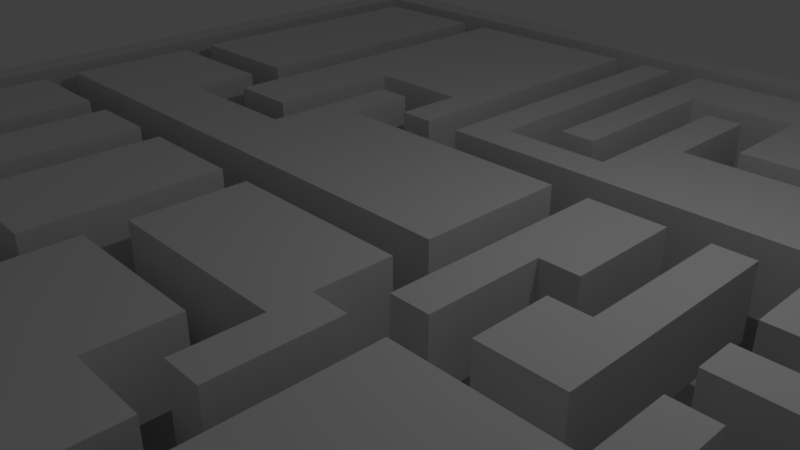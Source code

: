 # Source: maze_proto.blend  (saved by Blender 2.79.0; exported with 4.5.12 LTS)
import bpy
from mathutils import Matrix  # noqa: F401  (used for matrix-valued properties, if any)

bpy.ops.wm.read_factory_settings(use_empty=True)
scene = bpy.context.scene
scene.name = 'Scene'

# ---- collections
col_collection_1 = bpy.data.collections.new('Collection 1'); scene.collection.children.link(col_collection_1)

# ---- world
world_world = bpy.data.worlds.new('World'); scene.world = world_world
world_world.color = (0.05088, 0.05088, 0.05088)
world_world.use_sun_shadow = False
world_world.sun_shadow_jitter_overblur = 0.0
world_world.cycles.sampling_method = 'MANUAL'

# ---- cameras
cam_camera = bpy.data.cameras.new('Camera')
cam_camera.clip_end = 100.0
cam_camera.lens = 35.0
cam_camera.sensor_width = 32.0
cam_camera.sensor_height = 18.0
cam_camera.ortho_scale = 7.314
cam_camera.dof.focus_distance = 0.0

# ---- lights
light_lamp = bpy.data.lights.new('Lamp', 'POINT')
light_lamp.transmission_factor = 0.0
light_lamp.cutoff_distance = 30.0
light_lamp.energy = 100.0
light_lamp.shadow_buffer_clip_start = 1.001
light_lamp.shadow_soft_size = 0.1
light_lamp.shadow_maximum_resolution = 0.006
light_lamp.use_absolute_resolution = True

# ---- meshes
me_cube_001 = bpy.data.meshes.new('Cube.001')
me_cube_001.from_pydata([(-1.0, -1.0, -1.0), (-1.0, -1.0, 1.0), (-1.0, 1.0, -1.0), (-1.0, 1.0, 1.0), (1.0, -1.0, -1.0), (1.0, -1.0, 1.0), (1.0, 1.0, -1.0), (1.0, 1.0, 1.0), (-1.0, -0.9333, 1.0), (-1.0, -0.8667, 1.0), (-1.0, -0.8, 1.0), (-1.0, -0.7333, 1.0), (-1.0, -0.6667, 1.0), (-1.0, -0.6, 1.0), (-1.0, -0.5333, 1.0), (-1.0, -0.4667, 1.0), (-1.0, -0.4, 1.0), (-1.0, -0.3333, 1.0), (-1.0, -0.2667, 1.0), (-1.0, -0.2, 1.0), (-1.0, -0.1333, 1.0), (-1.0, -0.06667, 1.0), (-1.0, -4.47e-08, 1.0), (-1.0, 0.06667, 1.0), (-1.0, 0.1333, 1.0), (-1.0, 0.2, 1.0), (-1.0, 0.2667, 1.0), (-1.0, 0.3333, 1.0), (-1.0, 0.4, 1.0), (-1.0, 0.4667, 1.0), (-1.0, 0.5333, 1.0), (-1.0, 0.6, 1.0), (-1.0, 0.6667, 1.0), (-1.0, 0.7333, 1.0), (-1.0, 0.8, 1.0), (-1.0, 0.8667, 1.0), (-1.0, 0.9333, 1.0), (-0.9333, 1.0, 1.0), (-0.8667, 1.0, 1.0), (-0.8, 1.0, 1.0), (-0.7333, 1.0, 1.0), (-0.6667, 1.0, 1.0), (-0.6, 1.0, 1.0), (-0.5333, 1.0, 1.0), (-0.4667, 1.0, 1.0), (-0.4, 1.0, 1.0), (-0.3333, 1.0, 1.0), (-0.2667, 1.0, 1.0), (-0.2, 1.0, 1.0), (-0.1333, 1.0, 1.0), (-0.06667, 1.0, 1.0), (-4.47e-08, 1.0, 1.0), (0.06667, 1.0, 1.0), (0.1333, 1.0, 1.0), (0.2, 1.0, 1.0), (0.2667, 1.0, 1.0), (0.3333, 1.0, 1.0), (0.4, 1.0, 1.0), (0.4667, 1.0, 1.0), (0.5333, 1.0, 1.0), (0.6, 1.0, 1.0), (0.6667, 1.0, 1.0), (0.7333, 1.0, 1.0), (0.8, 1.0, 1.0), (0.8667, 1.0, 1.0), (0.9333, 1.0, 1.0), (1.0, 0.9333, 1.0), (1.0, 0.8667, 1.0), (1.0, 0.8, 1.0), (1.0, 0.7333, 1.0), (1.0, 0.6667, 1.0), (1.0, 0.6, 1.0), (1.0, 0.5333, 1.0), (1.0, 0.4667, 1.0), (1.0, 0.4, 1.0), (1.0, 0.3333, 1.0), (1.0, 0.2667, 1.0), (1.0, 0.2, 1.0), (1.0, 0.1333, 1.0), (1.0, 0.06667, 1.0), (1.0, 4.47e-08, 1.0), (1.0, -0.06667, 1.0), (1.0, -0.1333, 1.0), (1.0, -0.2, 1.0), (1.0, -0.2667, 1.0), (1.0, -0.3333, 1.0), (1.0, -0.4, 1.0), (1.0, -0.4667, 1.0), (1.0, -0.5333, 1.0), (1.0, -0.6, 1.0), (1.0, -0.6667, 1.0), (1.0, -0.7333, 1.0), (1.0, -0.8, 1.0), (1.0, -0.8667, 1.0), (1.0, -0.9333, 1.0), (0.9333, -1.0, 1.0), (0.8667, -1.0, 1.0), (0.8, -1.0, 1.0), (0.7333, -1.0, 1.0), (0.6667, -1.0, 1.0), (0.6, -1.0, 1.0), (0.5333, -1.0, 1.0), (0.4667, -1.0, 1.0), (0.4, -1.0, 1.0), (0.3333, -1.0, 1.0), (0.2667, -1.0, 1.0), (0.2, -1.0, 1.0), (0.1333, -1.0, 1.0), (0.06667, -1.0, 1.0), (4.47e-08, -1.0, 1.0), (-0.06667, -1.0, 1.0), (-0.1333, -1.0, 1.0), (-0.2, -1.0, 1.0), (-0.2667, -1.0, 1.0), (-0.3333, -1.0, 1.0), (-0.4, -1.0, 1.0), (-0.4667, -1.0, 1.0), (-0.5333, -1.0, 1.0), (-0.6, -1.0, 1.0), (-0.6667, -1.0, 1.0), (-0.7333, -1.0, 1.0), (-0.8, -1.0, 1.0), (-0.8667, -1.0, 1.0), (-0.9333, -1.0, 1.0), (0.9333, 0.9333, 1.0), (0.9333, 0.8667, 1.0), (0.9333, 0.8, 1.0), (0.9333, 0.7333, 1.0), (0.9333, 0.6667, 1.0), (0.9333, 0.6, 1.0), (0.9333, 0.5333, 1.0), (0.9333, 0.4667, 1.0), (0.9333, 0.4, 1.0), (0.9333, 0.3333, 1.0), (0.9333, 0.2667, 1.0), (0.9333, 0.2, 1.0), (0.9333, 0.1333, 1.0), (0.9333, 0.06667, 1.0), (0.9333, 4.47e-08, 1.0), (0.9333, -0.06667, 1.0), (0.9333, -0.1333, 1.0), (0.9333, -0.2, 1.0), (0.9333, -0.2667, 1.0), (0.9333, -0.3333, 1.0), (0.9333, -0.4, 1.0), (0.9333, -0.4667, 1.0), (0.9333, -0.5333, 1.0), (0.9333, -0.6, 1.0), (0.9333, -0.6667, 1.0), (0.9333, -0.7333, 1.0), (0.9333, -0.8, 1.0), (0.9333, -0.8667, 1.0), (0.9333, -0.9333, 1.0), (0.8667, 0.9333, 1.0), (0.8667, 0.8667, 1.0), (0.8667, 0.8, 1.0), (0.8667, 0.7333, 1.0), (0.8667, 0.6667, 1.0), (0.8667, 0.6, 1.0), (0.8667, 0.5333, 1.0), (0.8667, 0.4667, 1.0), (0.8667, 0.4, 1.0), (0.8667, 0.3333, 1.0), (0.8667, 0.2667, 1.0), (0.8667, 0.2, 1.0), (0.8667, 0.1333, 1.0), (0.8667, 0.06667, 1.0), (0.8667, 4.47e-08, 1.0), (0.8667, -0.06667, 1.0), (0.8667, -0.1333, 1.0), (0.8667, -0.2, 1.0), (0.8667, -0.2667, 1.0), (0.8667, -0.3333, 1.0), (0.8667, -0.4, 1.0), (0.8667, -0.4667, 1.0), (0.8667, -0.5333, 1.0), (0.8667, -0.6, 1.0), (0.8667, -0.6667, 1.0), (0.8667, -0.7333, 1.0), (0.8667, -0.8, 1.0), (0.8667, -0.8667, 1.0), (0.8667, -0.9333, 1.0), (0.8, 0.9333, 1.0), (0.8, 0.8667, 1.0), (0.8, 0.8, 1.0), (0.8, 0.7333, 1.0), (0.8, 0.6667, 1.0), (0.8, 0.6, 1.0), (0.8, 0.5333, 1.0), (0.8, 0.4667, 1.0), (0.8, 0.4, 1.0), (0.8, 0.3333, 1.0), (0.8, 0.2667, 1.0), (0.8, 0.2, 1.0), (0.8, 0.1333, 1.0), (0.8, 0.06667, 1.0), (0.8, 4.47e-08, 1.0), (0.8, -0.06667, 1.0), (0.8, -0.1333, 1.0), (0.8, -0.2, 1.0), (0.8, -0.2667, 1.0), (0.8, -0.3333, 1.0), (0.8, -0.4, 1.0), (0.8, -0.4667, 1.0), (0.8, -0.5333, 1.0), (0.8, -0.6, 1.0), (0.8, -0.6667, 1.0), (0.8, -0.7333, 1.0), (0.8, -0.8, 1.0), (0.8, -0.8667, 1.0), (0.8, -0.9333, 1.0), (0.7333, 0.9333, 1.0), (0.7333, 0.8667, 1.0), (0.7333, 0.8, 1.0), (0.7333, 0.7333, 1.0), (0.7333, 0.6667, 1.0), (0.7333, 0.6, 1.0), (0.7333, 0.5333, 1.0), (0.7333, 0.4667, 1.0), (0.7333, 0.4, 1.0), (0.7333, 0.3333, 1.0), (0.7333, 0.2667, 1.0), (0.7333, 0.2, 1.0), (0.7333, 0.1333, 1.0), (0.7333, 0.06667, 1.0), (0.7333, 4.47e-08, 1.0), (0.7333, -0.06667, 1.0), (0.7333, -0.1333, 1.0), (0.7333, -0.2, 1.0), (0.7333, -0.2667, 1.0), (0.7333, -0.3333, 1.0), (0.7333, -0.4, 1.0), (0.7333, -0.4667, 1.0), (0.7333, -0.5333, 1.0), (0.7333, -0.6, 1.0), (0.7333, -0.6667, 1.0), (0.7333, -0.7333, 1.0), (0.7333, -0.8, 1.0), (0.7333, -0.8667, 1.0), (0.7333, -0.9333, 1.0), (0.6667, 0.9333, 1.0), (0.6667, 0.8667, 1.0), (0.6667, 0.8, 1.0), (0.6667, 0.7333, 1.0), (0.6667, 0.6667, 1.0), (0.6667, 0.6, 1.0), (0.6667, 0.5333, 1.0), (0.6667, 0.4667, 1.0), (0.6667, 0.4, 1.0), (0.6667, 0.3333, 1.0), (0.6667, 0.2667, 1.0), (0.6667, 0.2, 1.0), (0.6667, 0.1333, 1.0), (0.6667, 0.06667, 1.0), (0.6667, 4.47e-08, 1.0), (0.6667, -0.06667, 1.0), (0.6667, -0.1333, 1.0), (0.6667, -0.2, 1.0), (0.6667, -0.2667, 1.0), (0.6667, -0.3333, 1.0), (0.6667, -0.4, 1.0), (0.6667, -0.4667, 1.0), (0.6667, -0.5333, 1.0), (0.6667, -0.6, 1.0), (0.6667, -0.6667, 1.0), (0.6667, -0.7333, 1.0), (0.6667, -0.8, 1.0), (0.6667, -0.8667, 1.0), (0.6667, -0.9333, 1.0), (0.6, 0.9333, 1.0), (0.6, 0.8667, 1.0), (0.6, 0.8, 1.0), (0.6, 0.7333, 1.0), (0.6, 0.6667, 1.0), (0.6, 0.6, 1.0), (0.6, 0.5333, 1.0), (0.6, 0.4667, 1.0), (0.6, 0.4, 1.0), (0.6, 0.3333, 1.0), (0.6, 0.2667, 1.0), (0.6, 0.2, 1.0), (0.6, 0.1333, 1.0), (0.6, 0.06667, 1.0), (0.6, 4.47e-08, 1.0), (0.6, -0.06667, 1.0), (0.6, -0.1333, 1.0), (0.6, -0.2, 1.0), (0.6, -0.2667, 1.0), (0.6, -0.3333, 1.0), (0.6, -0.4, 1.0), (0.6, -0.4667, 1.0), (0.6, -0.5333, 1.0), (0.6, -0.6, 1.0), (0.6, -0.6667, 1.0), (0.6, -0.7333, 1.0), (0.6, -0.8, 1.0), (0.6, -0.8667, 1.0), (0.6, -0.9333, 1.0), (0.5333, 0.9333, 1.0), (0.5333, 0.8667, 1.0), (0.5333, 0.8, 1.0), (0.5333, 0.7333, 1.0), (0.5333, 0.6667, 1.0), (0.5333, 0.6, 1.0), (0.5333, 0.5333, 1.0), (0.5333, 0.4667, 1.0), (0.5333, 0.4, 1.0), (0.5333, 0.3333, 1.0), (0.5333, 0.2667, 1.0), (0.5333, 0.2, 1.0), (0.5333, 0.1333, 1.0), (0.5333, 0.06667, 1.0), (0.5333, 4.47e-08, 1.0), (0.5333, -0.06667, 1.0), (0.5333, -0.1333, 1.0), (0.5333, -0.2, 1.0), (0.5333, -0.2667, 1.0), (0.5333, -0.3333, 1.0), (0.5333, -0.4, 1.0), (0.5333, -0.4667, 1.0), (0.5333, -0.5333, 1.0), (0.5333, -0.6, 1.0), (0.5333, -0.6667, 1.0), (0.5333, -0.7333, 1.0), (0.5333, -0.8, 1.0), (0.5333, -0.8667, 1.0), (0.5333, -0.9333, 1.0), (0.4667, 0.9333, 1.0), (0.4667, 0.8667, 1.0), (0.4667, 0.8, 1.0), (0.4667, 0.7333, 1.0), (0.4667, 0.6667, 1.0), (0.4667, 0.6, 1.0), (0.4667, 0.5333, 1.0), (0.4667, 0.4667, 1.0), (0.4667, 0.4, 1.0), (0.4667, 0.3333, 1.0), (0.4667, 0.2667, 1.0), (0.4667, 0.2, 1.0), (0.4667, 0.1333, 1.0), (0.4667, 0.06667, 1.0), (0.4667, 4.47e-08, 1.0), (0.4667, -0.06667, 1.0), (0.4667, -0.1333, 1.0), (0.4667, -0.2, 1.0), (0.4667, -0.2667, 1.0), (0.4667, -0.3333, 1.0), (0.4667, -0.4, 1.0), (0.4667, -0.4667, 1.0), (0.4667, -0.5333, 1.0), (0.4667, -0.6, 1.0), (0.4667, -0.6667, 1.0), (0.4667, -0.7333, 1.0), (0.4667, -0.8, 1.0), (0.4667, -0.8667, 1.0), (0.4667, -0.9333, 1.0), (0.4, 0.9333, 1.0), (0.4, 0.8667, 1.0), (0.4, 0.8, 1.0), (0.4, 0.7333, 1.0), (0.4, 0.6667, 1.0), (0.4, 0.6, 1.0), (0.4, 0.5333, 1.0), (0.4, 0.4667, 1.0), (0.4, 0.4, 1.0), (0.4, 0.3333, 1.0), (0.4, 0.2667, 1.0), (0.4, 0.2, 1.0), (0.4, 0.1333, 1.0), (0.4, 0.06667, 1.0), (0.4, 4.47e-08, 1.0), (0.4, -0.06667, 1.0), (0.4, -0.1333, 1.0), (0.4, -0.2, 1.0), (0.4, -0.2667, 1.0), (0.4, -0.3333, 1.0), (0.4, -0.4, 1.0), (0.4, -0.4667, 1.0), (0.4, -0.5333, 1.0), (0.4, -0.6, 1.0), (0.4, -0.6667, 1.0), (0.4, -0.7333, 1.0), (0.4, -0.8, 1.0), (0.4, -0.8667, 1.0), (0.4, -0.9333, 1.0), (0.3333, 0.9333, 1.0), (0.3333, 0.8667, 1.0), (0.3333, 0.8, 1.0), (0.3333, 0.7333, 1.0), (0.3333, 0.6667, 1.0), (0.3333, 0.6, 1.0), (0.3333, 0.5333, 1.0), (0.3333, 0.4667, 1.0), (0.3333, 0.4, 1.0), (0.3333, 0.3333, 1.0), (0.3333, 0.2667, 1.0), (0.3333, 0.2, 1.0), (0.3333, 0.1333, 1.0), (0.3333, 0.06667, 1.0), (0.3333, 4.47e-08, 1.0), (0.3333, -0.06667, 1.0), (0.3333, -0.1333, 1.0), (0.3333, -0.2, 1.0), (0.3333, -0.2667, 1.0), (0.3333, -0.3333, 1.0), (0.3333, -0.4, 1.0), (0.3333, -0.4667, 1.0), (0.3333, -0.5333, 1.0), (0.3333, -0.6, 1.0), (0.3333, -0.6667, 1.0), (0.3333, -0.7333, 1.0), (0.3333, -0.8, 1.0), (0.3333, -0.8667, 1.0), (0.3333, -0.9333, 1.0), (0.2667, 0.9333, 1.0), (0.2667, 0.8667, 1.0), (0.2667, 0.8, 1.0), (0.2667, 0.7333, 1.0), (0.2667, 0.6667, 1.0), (0.2667, 0.6, 1.0), (0.2667, 0.5333, 1.0), (0.2667, 0.4667, 1.0), (0.2667, 0.4, 1.0), (0.2667, 0.3333, 1.0), (0.2667, 0.2667, 1.0), (0.2667, 0.2, 1.0), (0.2667, 0.1333, 1.0), (0.2667, 0.06667, 1.0), (0.2667, 4.47e-08, 1.0), (0.2667, -0.06667, 1.0), (0.2667, -0.1333, 1.0), (0.2667, -0.2, 1.0), (0.2667, -0.2667, 1.0), (0.2667, -0.3333, 1.0), (0.2667, -0.4, 1.0), (0.2667, -0.4667, 1.0), (0.2667, -0.5333, 1.0), (0.2667, -0.6, 1.0), (0.2667, -0.6667, 1.0), (0.2667, -0.7333, 1.0), (0.2667, -0.8, 1.0), (0.2667, -0.8667, 1.0), (0.2667, -0.9333, 1.0), (0.2, 0.9333, 1.0), (0.2, 0.8667, 1.0), (0.2, 0.8, 1.0), (0.2, 0.7333, 1.0), (0.2, 0.6667, 1.0), (0.2, 0.6, 1.0), (0.2, 0.5333, 1.0), (0.2, 0.4667, 1.0), (0.2, 0.4, 1.0), (0.2, 0.3333, 1.0), (0.2, 0.2667, 1.0), (0.2, 0.2, 1.0), (0.2, 0.1333, 1.0), (0.2, 0.06667, 1.0), (0.2, 4.47e-08, 1.0), (0.2, -0.06667, 1.0), (0.2, -0.1333, 1.0), (0.2, -0.2, 1.0), (0.2, -0.2667, 1.0), (0.2, -0.3333, 1.0), (0.2, -0.4, 1.0), (0.2, -0.4667, 1.0), (0.2, -0.5333, 1.0), (0.2, -0.6, 1.0), (0.2, -0.6667, 1.0), (0.2, -0.7333, 1.0), (0.2, -0.8, 1.0), (0.2, -0.8667, 1.0), (0.2, -0.9333, 1.0), (0.1333, 0.9333, 1.0), (0.1333, 0.8667, 1.0), (0.1333, 0.8, 1.0), (0.1333, 0.7333, 1.0), (0.1333, 0.6667, 1.0), (0.1333, 0.6, 1.0), (0.1333, 0.5333, 1.0), (0.1333, 0.4667, 1.0), (0.1333, 0.4, 1.0), (0.1333, 0.3333, 1.0), (0.1333, 0.2667, 1.0), (0.1333, 0.2, 1.0), (0.1333, 0.1333, 1.0), (0.1333, 0.06667, 1.0), (0.1333, 4.47e-08, 1.0), (0.1333, -0.06667, 1.0), (0.1333, -0.1333, 1.0), (0.1333, -0.2, 1.0), (0.1333, -0.2667, 1.0), (0.1333, -0.3333, 1.0), (0.1333, -0.4, 1.0), (0.1333, -0.4667, 1.0), (0.1333, -0.5333, 1.0), (0.1333, -0.6, 1.0), (0.1333, -0.6667, 1.0), (0.1333, -0.7333, 1.0), (0.1333, -0.8, 1.0), (0.1333, -0.8667, 1.0), (0.1333, -0.9333, 1.0), (0.06667, 0.9333, 1.0), (0.06667, 0.8667, 1.0), (0.06667, 0.8, 1.0), (0.06667, 0.7333, 1.0), (0.06667, 0.6667, 1.0), (0.06667, 0.6, 1.0), (0.06667, 0.5333, 1.0), (0.06667, 0.4667, 1.0), (0.06667, 0.4, 1.0), (0.06667, 0.3333, 1.0), (0.06667, 0.2667, 1.0), (0.06667, 0.2, 1.0), (0.06667, 0.1333, 1.0), (0.06667, 0.06667, 1.0), (0.06667, 4.47e-08, 1.0), (0.06667, -0.06667, 1.0), (0.06667, -0.1333, 1.0), (0.06667, -0.2, 1.0), (0.06667, -0.2667, 1.0), (0.06667, -0.3333, 1.0), (0.06667, -0.4, 1.0), (0.06667, -0.4667, 1.0), (0.06667, -0.5333, 1.0), (0.06667, -0.6, 1.0), (0.06667, -0.6667, 1.0), (0.06667, -0.7333, 1.0), (0.06667, -0.8, 1.0), (0.06667, -0.8667, 1.0), (0.06667, -0.9333, 1.0), (-4.172e-08, 0.9333, 1.0), (-3.874e-08, 0.8667, 1.0), (-3.576e-08, 0.8, 1.0), (-3.278e-08, 0.7333, 1.0), (-2.98e-08, 0.6667, 1.0), (-2.682e-08, 0.6, 1.0), (-2.384e-08, 0.5333, 1.0), (-2.086e-08, 0.4667, 1.0), (-1.788e-08, 0.4, 1.0), (-1.49e-08, 0.3333, 1.0), (-1.192e-08, 0.2667, 1.0), (-8.941e-09, 0.2, 1.0), (-5.96e-09, 0.1333, 1.0), (-2.98e-09, 0.06667, 1.0), (1.776e-15, 4.47e-08, 1.0), (2.98e-09, -0.06667, 1.0), (5.96e-09, -0.1333, 1.0), (8.941e-09, -0.2, 1.0), (1.192e-08, -0.2667, 1.0), (1.49e-08, -0.3333, 1.0), (1.788e-08, -0.4, 1.0), (2.086e-08, -0.4667, 1.0), (2.384e-08, -0.5333, 1.0), (2.682e-08, -0.6, 1.0), (2.98e-08, -0.6667, 1.0), (3.278e-08, -0.7333, 1.0), (3.576e-08, -0.8, 1.0), (3.874e-08, -0.8667, 1.0), (4.172e-08, -0.9333, 1.0), (-0.06667, 0.9333, 1.0), (-0.06667, 0.8667, 1.0), (-0.06667, 0.8, 1.0), (-0.06667, 0.7333, 1.0), (-0.06667, 0.6667, 1.0), (-0.06667, 0.6, 1.0), (-0.06667, 0.5333, 1.0), (-0.06667, 0.4667, 1.0), (-0.06667, 0.4, 1.0), (-0.06667, 0.3333, 1.0), (-0.06667, 0.2667, 1.0), (-0.06667, 0.2, 1.0), (-0.06667, 0.1333, 1.0), (-0.06667, 0.06667, 1.0), (-0.06667, 4.47e-08, 1.0), (-0.06667, -0.06667, 1.0), (-0.06667, -0.1333, 1.0), (-0.06667, -0.2, 1.0), (-0.06667, -0.2667, 1.0), (-0.06667, -0.3333, 1.0), (-0.06667, -0.4, 1.0), (-0.06667, -0.4667, 1.0), (-0.06667, -0.5333, 1.0), (-0.06667, -0.6, 1.0), (-0.06667, -0.6667, 1.0), (-0.06667, -0.7333, 1.0), (-0.06667, -0.8, 1.0), (-0.06667, -0.8667, 1.0), (-0.06667, -0.9333, 1.0), (-0.1333, 0.9333, 1.0), (-0.1333, 0.8667, 1.0), (-0.1333, 0.8, 1.0), (-0.1333, 0.7333, 1.0), (-0.1333, 0.6667, 1.0), (-0.1333, 0.6, 1.0), (-0.1333, 0.5333, 1.0), (-0.1333, 0.4667, 1.0), (-0.1333, 0.4, 1.0), (-0.1333, 0.3333, 1.0), (-0.1333, 0.2667, 1.0), (-0.1333, 0.2, 1.0), (-0.1333, 0.1333, 1.0), (-0.1333, 0.06667, 1.0), (-0.1333, 4.47e-08, 1.0), (-0.1333, -0.06667, 1.0), (-0.1333, -0.1333, 1.0), (-0.1333, -0.2, 1.0), (-0.1333, -0.2667, 1.0), (-0.1333, -0.3333, 1.0), (-0.1333, -0.4, 1.0), (-0.1333, -0.4667, 1.0), (-0.1333, -0.5333, 1.0), (-0.1333, -0.6, 1.0), (-0.1333, -0.6667, 1.0), (-0.1333, -0.7333, 1.0), (-0.1333, -0.8, 1.0), (-0.1333, -0.8667, 1.0), (-0.1333, -0.9333, 1.0), (-0.2, 0.9333, 1.0), (-0.2, 0.8667, 1.0), (-0.2, 0.8, 1.0), (-0.2, 0.7333, 1.0), (-0.2, 0.6667, 1.0), (-0.2, 0.6, 1.0), (-0.2, 0.5333, 1.0), (-0.2, 0.4667, 1.0), (-0.2, 0.4, 1.0), (-0.2, 0.3333, 1.0), (-0.2, 0.2667, 1.0), (-0.2, 0.2, 1.0), (-0.2, 0.1333, 1.0), (-0.2, 0.06667, 1.0), (-0.2, 4.47e-08, 1.0), (-0.2, -0.06667, 1.0), (-0.2, -0.1333, 1.0), (-0.2, -0.2, 1.0), (-0.2, -0.2667, 1.0), (-0.2, -0.3333, 1.0), (-0.2, -0.4, 1.0), (-0.2, -0.4667, 1.0), (-0.2, -0.5333, 1.0), (-0.2, -0.6, 1.0), (-0.2, -0.6667, 1.0), (-0.2, -0.7333, 1.0), (-0.2, -0.8, 1.0), (-0.2, -0.8667, 1.0), (-0.2, -0.9333, 1.0), (-0.2667, 0.9333, 1.0), (-0.2667, 0.8667, 1.0), (-0.2667, 0.8, 1.0), (-0.2667, 0.7333, 1.0), (-0.2667, 0.6667, 1.0), (-0.2667, 0.6, 1.0), (-0.2667, 0.5333, 1.0), (-0.2667, 0.4667, 1.0), (-0.2667, 0.4, 1.0), (-0.2667, 0.3333, 1.0), (-0.2667, 0.2667, 1.0), (-0.2667, 0.2, 1.0), (-0.2667, 0.1333, 1.0), (-0.2667, 0.06667, 1.0), (-0.2667, 4.47e-08, 1.0), (-0.2667, -0.06667, 1.0), (-0.2667, -0.1333, 1.0), (-0.2667, -0.2, 1.0), (-0.2667, -0.2667, 1.0), (-0.2667, -0.3333, 1.0), (-0.2667, -0.4, 1.0), (-0.2667, -0.4667, 1.0), (-0.2667, -0.5333, 1.0), (-0.2667, -0.6, 1.0), (-0.2667, -0.6667, 1.0), (-0.2667, -0.7333, 1.0), (-0.2667, -0.8, 1.0), (-0.2667, -0.8667, 1.0), (-0.2667, -0.9333, 1.0), (-0.3333, 0.9333, 1.0), (-0.3333, 0.8667, 1.0), (-0.3333, 0.8, 1.0), (-0.3333, 0.7333, 1.0), (-0.3333, 0.6667, 1.0), (-0.3333, 0.6, 1.0), (-0.3333, 0.5333, 1.0), (-0.3333, 0.4667, 1.0), (-0.3333, 0.4, 1.0), (-0.3333, 0.3333, 1.0), (-0.3333, 0.2667, 1.0), (-0.3333, 0.2, 1.0), (-0.3333, 0.1333, 1.0), (-0.3333, 0.06667, 1.0), (-0.3333, 4.47e-08, 1.0), (-0.3333, -0.06667, 1.0), (-0.3333, -0.1333, 1.0), (-0.3333, -0.2, 1.0), (-0.3333, -0.2667, 1.0), (-0.3333, -0.3333, 1.0), (-0.3333, -0.4, 1.0), (-0.3333, -0.4667, 1.0), (-0.3333, -0.5333, 1.0), (-0.3333, -0.6, 1.0), (-0.3333, -0.6667, 1.0), (-0.3333, -0.7333, 1.0), (-0.3333, -0.8, 1.0), (-0.3333, -0.8667, 1.0), (-0.3333, -0.9333, 1.0), (-0.4, 0.9333, 1.0), (-0.4, 0.8667, 1.0), (-0.4, 0.8, 1.0), (-0.4, 0.7333, 1.0), (-0.4, 0.6667, 1.0), (-0.4, 0.6, 1.0), (-0.4, 0.5333, 1.0), (-0.4, 0.4667, 1.0), (-0.4, 0.4, 1.0), (-0.4, 0.3333, 1.0), (-0.4, 0.2667, 1.0), (-0.4, 0.2, 1.0), (-0.4, 0.1333, 1.0), (-0.4, 0.06667, 1.0), (-0.4, 4.47e-08, 1.0), (-0.4, -0.06667, 1.0), (-0.4, -0.1333, 1.0), (-0.4, -0.2, 1.0), (-0.4, -0.2667, 1.0), (-0.4, -0.3333, 1.0), (-0.4, -0.4, 1.0), (-0.4, -0.4667, 1.0), (-0.4, -0.5333, 1.0), (-0.4, -0.6, 1.0), (-0.4, -0.6667, 1.0), (-0.4, -0.7333, 1.0), (-0.4, -0.8, 1.0), (-0.4, -0.8667, 1.0), (-0.4, -0.9333, 1.0), (-0.4667, 0.9333, 1.0), (-0.4667, 0.8667, 1.0), (-0.4667, 0.8, 1.0), (-0.4667, 0.7333, 1.0), (-0.4667, 0.6667, 1.0), (-0.4667, 0.6, 1.0), (-0.4667, 0.5333, 1.0), (-0.4667, 0.4667, 1.0), (-0.4667, 0.4, 1.0), (-0.4667, 0.3333, 1.0), (-0.4667, 0.2667, 1.0), (-0.4667, 0.2, 1.0), (-0.4667, 0.1333, 1.0), (-0.4667, 0.06667, 1.0), (-0.4667, 4.47e-08, 1.0), (-0.4667, -0.06667, 1.0), (-0.4667, -0.1333, 1.0), (-0.4667, -0.2, 1.0), (-0.4667, -0.2667, 1.0), (-0.4667, -0.3333, 1.0), (-0.4667, -0.4, 1.0), (-0.4667, -0.4667, 1.0), (-0.4667, -0.5333, 1.0), (-0.4667, -0.6, 1.0), (-0.4667, -0.6667, 1.0), (-0.4667, -0.7333, 1.0), (-0.4667, -0.8, 1.0), (-0.4667, -0.8667, 1.0), (-0.4667, -0.9333, 1.0), (-0.5333, 0.9333, 1.0), (-0.5333, 0.8667, 1.0), (-0.5333, 0.8, 1.0), (-0.5333, 0.7333, 1.0), (-0.5333, 0.6667, 1.0), (-0.5333, 0.6, 1.0), (-0.5333, 0.5333, 1.0), (-0.5333, 0.4667, 1.0), (-0.5333, 0.4, 1.0), (-0.5333, 0.3333, 1.0), (-0.5333, 0.2667, 1.0), (-0.5333, 0.2, 1.0), (-0.5333, 0.1333, 1.0), (-0.5333, 0.06667, 1.0), (-0.5333, 4.47e-08, 1.0), (-0.5333, -0.06667, 1.0), (-0.5333, -0.1333, 1.0), (-0.5333, -0.2, 1.0), (-0.5333, -0.2667, 1.0), (-0.5333, -0.3333, 1.0), (-0.5333, -0.4, 1.0), (-0.5333, -0.4667, 1.0), (-0.5333, -0.5333, 1.0), (-0.5333, -0.6, 1.0), (-0.5333, -0.6667, 1.0), (-0.5333, -0.7333, 1.0), (-0.5333, -0.8, 1.0), (-0.5333, -0.8667, 1.0), (-0.5333, -0.9333, 1.0), (-0.6, 0.9333, 1.0), (-0.6, 0.8667, 1.0), (-0.6, 0.8, 1.0), (-0.6, 0.7333, 1.0), (-0.6, 0.6667, 1.0), (-0.6, 0.6, 1.0), (-0.6, 0.5333, 1.0), (-0.6, 0.4667, 1.0), (-0.6, 0.4, 1.0), (-0.6, 0.3333, 1.0), (-0.6, 0.2667, 1.0), (-0.6, 0.2, 1.0), (-0.6, 0.1333, 1.0), (-0.6, 0.06667, 1.0), (-0.6, 4.47e-08, 1.0), (-0.6, -0.06667, 1.0), (-0.6, -0.1333, 1.0), (-0.6, -0.2, 1.0), (-0.6, -0.2667, 1.0), (-0.6, -0.3333, 1.0), (-0.6, -0.4, 1.0), (-0.6, -0.4667, 1.0), (-0.6, -0.5333, 1.0), (-0.6, -0.6, 1.0), (-0.6, -0.6667, 1.0), (-0.6, -0.7333, 1.0), (-0.6, -0.8, 1.0), (-0.6, -0.8667, 1.0), (-0.6, -0.9333, 1.0), (-0.6667, 0.9333, 1.0), (-0.6667, 0.8667, 1.0), (-0.6667, 0.8, 1.0), (-0.6667, 0.7333, 1.0), (-0.6667, 0.6667, 1.0), (-0.6667, 0.6, 1.0), (-0.6667, 0.5333, 1.0), (-0.6667, 0.4667, 1.0), (-0.6667, 0.4, 1.0), (-0.6667, 0.3333, 1.0), (-0.6667, 0.2667, 1.0), (-0.6667, 0.2, 1.0), (-0.6667, 0.1333, 1.0), (-0.6667, 0.06667, 1.0), (-0.6667, 4.47e-08, 1.0), (-0.6667, -0.06667, 1.0), (-0.6667, -0.1333, 1.0), (-0.6667, -0.2, 1.0), (-0.6667, -0.2667, 1.0), (-0.6667, -0.3333, 1.0), (-0.6667, -0.4, 1.0), (-0.6667, -0.4667, 1.0), (-0.6667, -0.5333, 1.0), (-0.6667, -0.6, 1.0), (-0.6667, -0.6667, 1.0), (-0.6667, -0.7333, 1.0), (-0.6667, -0.8, 1.0), (-0.6667, -0.8667, 1.0), (-0.6667, -0.9333, 1.0), (-0.7333, 0.9333, 1.0), (-0.7333, 0.8667, 1.0), (-0.7333, 0.8, 1.0), (-0.7333, 0.7333, 1.0), (-0.7333, 0.6667, 1.0), (-0.7333, 0.6, 1.0), (-0.7333, 0.5333, 1.0), (-0.7333, 0.4667, 1.0), (-0.7333, 0.4, 1.0), (-0.7333, 0.3333, 1.0), (-0.7333, 0.2667, 1.0), (-0.7333, 0.2, 1.0), (-0.7333, 0.1333, 1.0), (-0.7333, 0.06667, 1.0), (-0.7333, 4.47e-08, 1.0), (-0.7333, -0.06667, 1.0), (-0.7333, -0.1333, 1.0), (-0.7333, -0.2, 1.0), (-0.7333, -0.2667, 1.0), (-0.7333, -0.3333, 1.0), (-0.7333, -0.4, 1.0), (-0.7333, -0.4667, 1.0), (-0.7333, -0.5333, 1.0), (-0.7333, -0.6, 1.0), (-0.7333, -0.6667, 1.0), (-0.7333, -0.7333, 1.0), (-0.7333, -0.8, 1.0), (-0.7333, -0.8667, 1.0), (-0.7333, -0.9333, 1.0), (-0.8, 0.9333, 1.0), (-0.8, 0.8667, 1.0), (-0.8, 0.8, 1.0), (-0.8, 0.7333, 1.0), (-0.8, 0.6667, 1.0), (-0.8, 0.6, 1.0), (-0.8, 0.5333, 1.0), (-0.8, 0.4667, 1.0), (-0.8, 0.4, 1.0), (-0.8, 0.3333, 1.0), (-0.8, 0.2667, 1.0), (-0.8, 0.2, 1.0), (-0.8, 0.1333, 1.0), (-0.8, 0.06667, 1.0), (-0.8, 4.47e-08, 1.0), (-0.8, -0.06667, 1.0), (-0.8, -0.1333, 1.0), (-0.8, -0.2, 1.0), (-0.8, -0.2667, 1.0), (-0.8, -0.3333, 1.0), (-0.8, -0.4, 1.0), (-0.8, -0.4667, 1.0), (-0.8, -0.5333, 1.0), (-0.8, -0.6, 1.0), (-0.8, -0.6667, 1.0), (-0.8, -0.7333, 1.0), (-0.8, -0.8, 1.0), (-0.8, -0.8667, 1.0), (-0.8, -0.9333, 1.0), (-0.8667, 0.9333, 1.0), (-0.8667, 0.8667, 1.0), (-0.8667, 0.8, 1.0), (-0.8667, 0.7333, 1.0), (-0.8667, 0.6667, 1.0), (-0.8667, 0.6, 1.0), (-0.8667, 0.5333, 1.0), (-0.8667, 0.4667, 1.0), (-0.8667, 0.4, 1.0), (-0.8667, 0.3333, 1.0), (-0.8667, 0.2667, 1.0), (-0.8667, 0.2, 1.0), (-0.8667, 0.1333, 1.0), (-0.8667, 0.06667, 1.0), (-0.8667, 4.47e-08, 1.0), (-0.8667, -0.06667, 1.0), (-0.8667, -0.1333, 1.0), (-0.8667, -0.2, 1.0), (-0.8667, -0.2667, 1.0), (-0.8667, -0.3333, 1.0), (-0.8667, -0.4, 1.0), (-0.8667, -0.4667, 1.0), (-0.8667, -0.5333, 1.0), (-0.8667, -0.6, 1.0), (-0.8667, -0.6667, 1.0), (-0.8667, -0.7333, 1.0), (-0.8667, -0.8, 1.0), (-0.8667, -0.8667, 1.0), (-0.8667, -0.9333, 1.0), (-0.9333, 0.9333, 1.0), (-0.9333, 0.8667, 1.0), (-0.9333, 0.8, 1.0), (-0.9333, 0.7333, 1.0), (-0.9333, 0.6667, 1.0), (-0.9333, 0.6, 1.0), (-0.9333, 0.5333, 1.0), (-0.9333, 0.4667, 1.0), (-0.9333, 0.4, 1.0), (-0.9333, 0.3333, 1.0), (-0.9333, 0.2667, 1.0), (-0.9333, 0.2, 1.0), (-0.9333, 0.1333, 1.0), (-0.9333, 0.06667, 1.0), (-0.9333, 4.47e-08, 1.0), (-0.9333, -0.06667, 1.0), (-0.9333, -0.1333, 1.0), (-0.9333, -0.2, 1.0), (-0.9333, -0.2667, 1.0), (-0.9333, -0.3333, 1.0), (-0.9333, -0.4, 1.0), (-0.9333, -0.4667, 1.0), (-0.9333, -0.5333, 1.0), (-0.9333, -0.6, 1.0), (-0.9333, -0.6667, 1.0), (-0.9333, -0.7333, 1.0), (-0.9333, -0.8, 1.0), (-0.9333, -0.8667, 1.0), (-0.9333, -0.9333, 1.0), (0.9333, 0.9333, 0.0), (0.9333, 0.8667, 0.0), (0.9333, 0.8, 0.0), (0.9333, 0.7333, 0.0), (0.9333, 0.6667, 0.0), (0.9333, 0.6, 0.0), (0.9333, 0.5333, 0.0), (0.9333, 0.4667, 0.0), (0.9333, 0.4, 0.0), (0.9333, 0.3333, 0.0), (0.9333, 0.2667, 0.0), (0.9333, 0.2, 0.0), (0.9333, 0.1333, 0.0), (0.9333, 0.06667, 0.0), (0.9333, 4.47e-08, 0.0), (0.9333, -0.06667, 0.0), (0.9333, -0.1333, 0.0), (0.9333, -0.2, 0.0), (0.9333, -0.2667, 0.0), (0.9333, -0.3333, 0.0), (0.9333, -0.4, 0.0), (0.9333, -0.4667, 0.0), (0.9333, -0.5333, 0.0), (0.9333, -0.6, 0.0), (0.9333, -0.6667, 0.0), (0.9333, -0.7333, 0.0), (0.9333, -0.8, 0.0), (0.9333, -0.8667, 0.0), (0.9333, -0.9333, 0.0), (0.8667, 0.9333, 0.0), (0.8667, 0.8667, 0.0), (0.8667, 0.8, 0.0), (0.8667, 0.7333, 0.0), (0.8667, 0.6667, 0.0), (0.8667, 0.6, 0.0), (0.8667, 0.5333, 0.0), (0.8667, 0.4667, 0.0), (0.8667, 0.4, 0.0), (0.8667, 0.3333, 0.0), (0.8667, 0.2667, 0.0), (0.8667, 0.2, 0.0), (0.8667, 0.1333, 0.0), (0.8667, 0.06667, 0.0), (0.8667, 4.47e-08, 0.0), (0.8667, -0.06667, 0.0), (0.8667, -0.1333, 0.0), (0.8667, -0.2, 0.0), (0.8667, -0.2667, 0.0), (0.8667, -0.3333, 0.0), (0.8667, -0.4, 0.0), (0.8667, -0.4667, 0.0), (0.8667, -0.5333, 0.0), (0.8667, -0.6, 0.0), (0.8667, -0.6667, 0.0), (0.8667, -0.7333, 0.0), (0.8667, -0.8, 0.0), (0.8667, -0.8667, 0.0), (0.8667, -0.9333, 0.0), (0.8, 0.9333, 0.0), (0.8, 0.8667, 0.0), (0.8, 0.06667, 0.0), (0.8, 4.47e-08, 0.0), (0.8, -0.06667, 0.0), (0.8, -0.1333, 0.0), (0.8, -0.6, 0.0), (0.8, -0.6667, 0.0), (0.8, -0.8667, 0.0), (0.8, -0.9333, 0.0), (0.7333, 0.9333, 0.0), (0.7333, 0.8667, 0.0), (0.7333, 0.7333, 0.0), (0.7333, 0.6667, 0.0), (0.7333, 0.6, 0.0), (0.7333, 0.5333, 0.0), (0.7333, 0.4667, 0.0), (0.7333, 0.4, 0.0), (0.7333, 0.3333, 0.0), (0.7333, 0.2667, 0.0), (0.7333, 0.2, 0.0), (0.7333, 0.1333, 0.0), (0.7333, 0.06667, 0.0), (0.7333, 4.47e-08, 0.0), (0.7333, -0.06667, 0.0), (0.7333, -0.1333, 0.0), (0.7333, -0.2, 0.0), (0.7333, -0.2667, 0.0), (0.7333, -0.3333, 0.0), (0.7333, -0.4, 0.0), (0.7333, -0.4667, 0.0), (0.7333, -0.5333, 0.0), (0.7333, -0.6, 0.0), (0.7333, -0.6667, 0.0), (0.7333, -0.7333, 0.0), (0.7333, -0.8, 0.0), (0.7333, -0.8667, 0.0), (0.7333, -0.9333, 0.0), (0.6667, 0.9333, 0.0), (0.6667, 0.8667, 0.0), (0.6667, 0.7333, 0.0), (0.6667, 0.6667, 0.0), (0.6667, 0.6, 0.0), (0.6667, 0.5333, 0.0), (0.6667, 0.4667, 0.0), (0.6667, 0.4, 0.0), (0.6667, 0.3333, 0.0), (0.6667, 0.2667, 0.0), (0.6667, 0.2, 0.0), (0.6667, 0.1333, 0.0), (0.6667, 0.06667, 0.0), (0.6667, 4.47e-08, 0.0), (0.6667, -0.06667, 0.0), (0.6667, -0.1333, 0.0), (0.6667, -0.2, 0.0), (0.6667, -0.2667, 0.0), (0.6667, -0.3333, 0.0), (0.6667, -0.4, 0.0), (0.6667, -0.4667, 0.0), (0.6667, -0.5333, 0.0), (0.6667, -0.6, 0.0), (0.6667, -0.6667, 0.0), (0.6667, -0.7333, 0.0), (0.6667, -0.8, 0.0), (0.6667, -0.8667, 0.0), (0.6667, -0.9333, 0.0), (0.6, 0.9333, 0.0), (0.6, 0.8667, 0.0), (0.6, 0.7333, 0.0), (0.6, 0.6667, 0.0), (0.6, 0.6, 0.0), (0.6, 0.5333, 0.0), (0.6, 0.4667, 0.0), (0.6, 0.2667, 0.0), (0.6, 0.2, 0.0), (0.6, 0.1333, 0.0), (0.6, 0.06667, 0.0), (0.6, 4.47e-08, 0.0), (0.6, -0.06667, 0.0), (0.6, -0.1333, 0.0), (0.6, -0.2, 0.0), (0.6, -0.2667, 0.0), (0.6, -0.4667, 0.0), (0.6, -0.5333, 0.0), (0.6, -0.6, 0.0), (0.6, -0.6667, 0.0), (0.6, -0.8667, 0.0), (0.6, -0.9333, 0.0), (0.5333, 0.9333, 0.0), (0.5333, 0.8667, 0.0), (0.5333, 0.7333, 0.0), (0.5333, 0.6667, 0.0), (0.5333, 0.6, 0.0), (0.5333, 0.5333, 0.0), (0.5333, 0.4667, 0.0), (0.5333, 0.2667, 0.0), (0.5333, 0.2, 0.0), (0.5333, 0.1333, 0.0), (0.5333, 0.06667, 0.0), (0.5333, 4.47e-08, 0.0), (0.5333, -0.06667, 0.0), (0.5333, -0.1333, 0.0), (0.5333, -0.2, 0.0), (0.5333, -0.2667, 0.0), (0.5333, -0.4667, 0.0), (0.5333, -0.5333, 0.0), (0.5333, -0.6, 0.0), (0.5333, -0.6667, 0.0), (0.5333, -0.7333, 0.0), (0.5333, -0.8, 0.0), (0.5333, -0.8667, 0.0), (0.5333, -0.9333, 0.0), (0.4667, 0.9333, 0.0), (0.4667, 0.8667, 0.0), (0.4667, 0.5333, 0.0), (0.4667, 0.4667, 0.0), (0.4667, 0.2667, 0.0), (0.4667, 0.2, 0.0), (0.4667, 0.1333, 0.0), (0.4667, 0.06667, 0.0), (0.4667, 4.47e-08, 0.0), (0.4667, -0.06667, 0.0), (0.4667, -0.2, 0.0), (0.4667, -0.2667, 0.0), (0.4667, -0.4667, 0.0), (0.4667, -0.5333, 0.0), (0.4667, -0.6, 0.0), (0.4667, -0.6667, 0.0), (0.4667, -0.7333, 0.0), (0.4667, -0.8, 0.0), (0.4667, -0.8667, 0.0), (0.4667, -0.9333, 0.0), (0.4, 0.9333, 0.0), (0.4, 0.8667, 0.0), (0.4, 0.5333, 0.0), (0.4, 0.4667, 0.0), (0.4, 0.2667, 0.0), (0.4, 0.2, 0.0), (0.4, 0.1333, 0.0), (0.4, 0.06667, 0.0), (0.4, 4.47e-08, 0.0), (0.4, -0.06667, 0.0), (0.4, -0.1333, 0.0), (0.4, -0.2, 0.0), (0.4, -0.2667, 0.0), (0.4, -0.4667, 0.0), (0.4, -0.5333, 0.0), (0.4, -0.6, 0.0), (0.4, -0.6667, 0.0), (0.4, -0.7333, 0.0), (0.4, -0.8, 0.0), (0.4, -0.8667, 0.0), (0.4, -0.9333, 0.0), (0.3333, 0.9333, 0.0), (0.3333, 0.8667, 0.0), (0.3333, 0.7333, 0.0), (0.3333, 0.6667, 0.0), (0.3333, 0.6, 0.0), (0.3333, 0.5333, 0.0), (0.3333, 0.4667, 0.0), (0.3333, 0.2667, 0.0), (0.3333, 0.2, 0.0), (0.3333, 4.47e-08, 0.0), (0.3333, -0.06667, 0.0), (0.3333, -0.1333, 0.0), (0.3333, -0.2, 0.0), (0.3333, -0.2667, 0.0), (0.3333, -0.3333, 0.0), (0.3333, -0.4, 0.0), (0.3333, -0.4667, 0.0), (0.3333, -0.5333, 0.0), (0.3333, -0.6, 0.0), (0.3333, -0.6667, 0.0), (0.3333, -0.7333, 0.0), (0.3333, -0.8, 0.0), (0.3333, -0.8667, 0.0), (0.3333, -0.9333, 0.0), (0.2667, 0.9333, 0.0), (0.2667, 0.8667, 0.0), (0.2667, 0.7333, 0.0), (0.2667, 0.6667, 0.0), (0.2667, 0.6, 0.0), (0.2667, 0.5333, 0.0), (0.2667, 0.4667, 0.0), (0.2667, 0.2667, 0.0), (0.2667, 0.2, 0.0), (0.2667, 0.1333, 0.0), (0.2667, 0.06667, 0.0), (0.2667, 4.47e-08, 0.0), (0.2667, -0.06667, 0.0), (0.2667, -0.1333, 0.0), (0.2667, -0.2, 0.0), (0.2667, -0.2667, 0.0), (0.2667, -0.3333, 0.0), (0.2667, -0.4, 0.0), (0.2667, -0.4667, 0.0), (0.2667, -0.5333, 0.0), (0.2667, -0.6, 0.0), (0.2667, -0.6667, 0.0), (0.2667, -0.7333, 0.0), (0.2667, -0.8, 0.0), (0.2667, -0.8667, 0.0), (0.2667, -0.9333, 0.0), (0.2, 0.9333, 0.0), (0.2, 0.8667, 0.0), (0.2, 0.7333, 0.0), (0.2, 0.6667, 0.0), (0.2, 0.6, 0.0), (0.2, 0.5333, 0.0), (0.2, 0.4667, 0.0), (0.2, 0.4, 0.0), (0.2, 0.3333, 0.0), (0.2, 0.2667, 0.0), (0.2, 0.2, 0.0), (0.2, 0.1333, 0.0), (0.2, 0.06667, 0.0), (0.2, 4.47e-08, 0.0), (0.2, -0.06667, 0.0), (0.2, -0.1333, 0.0), (0.2, -0.2, 0.0), (0.2, -0.2667, 0.0), (0.2, -0.3333, 0.0), (0.2, -0.4, 0.0), (0.2, -0.4667, 0.0), (0.2, -0.5333, 0.0), (0.2, -0.8667, 0.0), (0.2, -0.9333, 0.0), (0.1333, 0.9333, 0.0), (0.1333, 0.8667, 0.0), (0.1333, 0.7333, 0.0), (0.1333, 0.6667, 0.0), (0.1333, 0.6, 0.0), (0.1333, 0.5333, 0.0), (0.1333, 0.4667, 0.0), (0.1333, 0.4, 0.0), (0.1333, 0.3333, 0.0), (0.1333, 0.2667, 0.0), (0.1333, 0.2, 0.0), (0.1333, -0.06667, 0.0), (0.1333, -0.1333, 0.0), (0.1333, -0.3333, 0.0), (0.1333, -0.4, 0.0), (0.1333, -0.4667, 0.0), (0.1333, -0.5333, 0.0), (0.1333, -0.8667, 0.0), (0.1333, -0.9333, 0.0), (0.06667, 0.9333, 0.0), (0.06667, 0.8667, 0.0), (0.06667, 0.8, 0.0), (0.06667, 0.7333, 0.0), (0.06667, 0.6667, 0.0), (0.06667, 0.6, 0.0), (0.06667, 0.5333, 0.0), (0.06667, 0.4667, 0.0), (0.06667, 0.4, 0.0), (0.06667, 0.3333, 0.0), (0.06667, 0.2667, 0.0), (0.06667, 0.2, 0.0), (0.06667, -0.06667, 0.0), (0.06667, -0.1333, 0.0), (0.06667, -0.3333, 0.0), (0.06667, -0.4, 0.0), (0.06667, -0.8667, 0.0), (0.06667, -0.9333, 0.0), (-4.172e-08, 0.9333, 0.0), (-3.874e-08, 0.8667, 0.0), (-3.576e-08, 0.8, 0.0), (-3.278e-08, 0.7333, 0.0), (-2.98e-08, 0.6667, 0.0), (-2.682e-08, 0.6, 0.0), (-2.384e-08, 0.5333, 0.0), (-2.086e-08, 0.4667, 0.0), (-1.788e-08, 0.4, 0.0), (-1.49e-08, 0.3333, 0.0), (-1.192e-08, 0.2667, 0.0), (-8.941e-09, 0.2, 0.0), (2.98e-09, -0.06667, 0.0), (5.96e-09, -0.1333, 0.0), (1.49e-08, -0.3333, 0.0), (1.788e-08, -0.4, 0.0), (3.874e-08, -0.8667, 0.0), (4.172e-08, -0.9333, 0.0), (-0.06667, 0.9333, 0.0), (-0.06667, 0.8667, 0.0), (-0.06667, 0.8, 0.0), (-0.06667, 0.7333, 0.0), (-0.06667, 0.6667, 0.0), (-0.06667, 0.6, 0.0), (-0.06667, 0.5333, 0.0), (-0.06667, 0.4667, 0.0), (-0.06667, 0.4, 0.0), (-0.06667, 0.3333, 0.0), (-0.06667, 0.2667, 0.0), (-0.06667, 0.2, 0.0), (-0.06667, -0.06667, 0.0), (-0.06667, -0.1333, 0.0), (-0.06667, -0.3333, 0.0), (-0.06667, -0.4, 0.0), (-0.06667, -0.8667, 0.0), (-0.06667, -0.9333, 0.0), (-0.1333, 0.9333, 0.0), (-0.1333, 0.8667, 0.0), (-0.1333, 0.8, 0.0), (-0.1333, 0.7333, 0.0), (-0.1333, 0.6667, 0.0), (-0.1333, 0.6, 0.0), (-0.1333, 0.5333, 0.0), (-0.1333, 0.4667, 0.0), (-0.1333, 0.4, 0.0), (-0.1333, 0.3333, 0.0), (-0.1333, 0.2667, 0.0), (-0.1333, 0.2, 0.0), (-0.1333, -0.06667, 0.0), (-0.1333, -0.1333, 0.0), (-0.1333, -0.2, 0.0), (-0.1333, -0.2667, 0.0), (-0.1333, -0.3333, 0.0), (-0.1333, -0.4, 0.0), (-0.1333, -0.4667, 0.0), (-0.1333, -0.5333, 0.0), (-0.1333, -0.6, 0.0), (-0.1333, -0.6667, 0.0), (-0.1333, -0.7333, 0.0), (-0.1333, -0.8, 0.0), (-0.1333, -0.8667, 0.0), (-0.1333, -0.9333, 0.0), (-0.2, 0.9333, 0.0), (-0.2, 0.8667, 0.0), (-0.2, 0.4, 0.0), (-0.2, 0.3333, 0.0), (-0.2, 0.2667, 0.0), (-0.2, 0.2, 0.0), (-0.2, -0.06667, 0.0), (-0.2, -0.1333, 0.0), (-0.2, -0.2, 0.0), (-0.2, -0.2667, 0.0), (-0.2, -0.3333, 0.0), (-0.2, -0.4, 0.0), (-0.2, -0.4667, 0.0), (-0.2, -0.5333, 0.0), (-0.2, -0.6, 0.0), (-0.2, -0.6667, 0.0), (-0.2, -0.7333, 0.0), (-0.2, -0.8, 0.0), (-0.2, -0.8667, 0.0), (-0.2, -0.9333, 0.0), (-0.2667, 0.9333, 0.0), (-0.2667, 0.8667, 0.0), (-0.2667, 0.4, 0.0), (-0.2667, 0.3333, 0.0), (-0.2667, 0.2667, 0.0), (-0.2667, 0.2, 0.0), (-0.2667, -0.06667, 0.0), (-0.2667, -0.1333, 0.0), (-0.2667, -0.4667, 0.0), (-0.2667, -0.5333, 0.0), (-0.2667, -0.8667, 0.0), (-0.2667, -0.9333, 0.0), (-0.3333, 0.9333, 0.0), (-0.3333, 0.8667, 0.0), (-0.3333, 0.4, 0.0), (-0.3333, 0.3333, 0.0), (-0.3333, 0.2667, 0.0), (-0.3333, 0.2, 0.0), (-0.3333, 0.1333, 0.0), (-0.3333, 0.06667, 0.0), (-0.3333, -0.06667, 0.0), (-0.3333, -0.1333, 0.0), (-0.3333, -0.4667, 0.0), (-0.3333, -0.5333, 0.0), (-0.3333, -0.6, 0.0), (-0.3333, -0.6667, 0.0), (-0.3333, -0.7333, 0.0), (-0.3333, -0.8, 0.0), (-0.3333, -0.8667, 0.0), (-0.3333, -0.9333, 0.0), (-0.4, 0.9333, 0.0), (-0.4, 0.8667, 0.0), (-0.4, 0.4, 0.0), (-0.4, 0.3333, 0.0), (-0.4, 0.2667, 0.0), (-0.4, 0.2, 0.0), (-0.4, 0.1333, 0.0), (-0.4, 0.06667, 0.0), (-0.4, -0.06667, 0.0), (-0.4, -0.1333, 0.0), (-0.4, -0.2, 0.0), (-0.4, -0.2667, 0.0), (-0.4, -0.3333, 0.0), (-0.4, -0.4, 0.0), (-0.4, -0.4667, 0.0), (-0.4, -0.5333, 0.0), (-0.4, -0.6, 0.0), (-0.4, -0.6667, 0.0), (-0.4, -0.7333, 0.0), (-0.4, -0.8, 0.0), (-0.4, -0.8667, 0.0), (-0.4, -0.9333, 0.0), (-0.4667, 0.9333, 0.0), (-0.4667, 0.8667, 0.0), (-0.4667, 0.1333, 0.0), (-0.4667, 0.06667, 0.0), (-0.4667, -0.06667, 0.0), (-0.4667, -0.1333, 0.0), (-0.4667, -0.2, 0.0), (-0.4667, -0.2667, 0.0), (-0.4667, -0.3333, 0.0), (-0.4667, -0.4, 0.0), (-0.4667, -0.4667, 0.0), (-0.4667, -0.5333, 0.0), (-0.4667, -0.8667, 0.0), (-0.4667, -0.9333, 0.0), (-0.5333, 0.9333, 0.0), (-0.5333, 0.8667, 0.0), (-0.5333, 0.8, 0.0), (-0.5333, 0.7333, 0.0), (-0.5333, 0.6667, 0.0), (-0.5333, 0.6, 0.0), (-0.5333, 0.5333, 0.0), (-0.5333, 0.4667, 0.0), (-0.5333, 0.4, 0.0), (-0.5333, 0.3333, 0.0), (-0.5333, 0.2667, 0.0), (-0.5333, 0.2, 0.0), (-0.5333, 0.1333, 0.0), (-0.5333, 0.06667, 0.0), (-0.5333, -0.06667, 0.0), (-0.5333, -0.1333, 0.0), (-0.5333, -0.4667, 0.0), (-0.5333, -0.5333, 0.0), (-0.5333, -0.8667, 0.0), (-0.5333, -0.9333, 0.0), (-0.6, 0.9333, 0.0), (-0.6, 0.8667, 0.0), (-0.6, 0.8, 0.0), (-0.6, 0.7333, 0.0), (-0.6, 0.6667, 0.0), (-0.6, 0.6, 0.0), (-0.6, 0.5333, 0.0), (-0.6, 0.4667, 0.0), (-0.6, 0.4, 0.0), (-0.6, 0.3333, 0.0), (-0.6, 0.2667, 0.0), (-0.6, 0.2, 0.0), (-0.6, 0.1333, 0.0), (-0.6, 0.06667, 0.0), (-0.6, -0.06667, 0.0), (-0.6, -0.1333, 0.0), (-0.6, -0.2, 0.0), (-0.6, -0.2667, 0.0), (-0.6, -0.3333, 0.0), (-0.6, -0.4, 0.0), (-0.6, -0.4667, 0.0), (-0.6, -0.5333, 0.0), (-0.6, -0.6, 0.0), (-0.6, -0.6667, 0.0), (-0.6, -0.8667, 0.0), (-0.6, -0.9333, 0.0), (-0.6667, 0.9333, 0.0), (-0.6667, 0.8667, 0.0), (-0.6667, 0.2667, 0.0), (-0.6667, 0.2, 0.0), (-0.6667, -0.06667, 0.0), (-0.6667, -0.1333, 0.0), (-0.6667, -0.2, 0.0), (-0.6667, -0.2667, 0.0), (-0.6667, -0.3333, 0.0), (-0.6667, -0.4, 0.0), (-0.6667, -0.4667, 0.0), (-0.6667, -0.5333, 0.0), (-0.6667, -0.6, 0.0), (-0.6667, -0.6667, 0.0), (-0.6667, -0.8667, 0.0), (-0.6667, -0.9333, 0.0), (-0.7333, 0.9333, 0.0), (-0.7333, 0.8667, 0.0), (-0.7333, 0.2667, 0.0), (-0.7333, 0.2, 0.0), (-0.7333, -0.06667, 0.0), (-0.7333, -0.1333, 0.0), (-0.7333, -0.6, 0.0), (-0.7333, -0.6667, 0.0), (-0.7333, -0.8667, 0.0), (-0.7333, -0.9333, 0.0), (-0.8, 0.9333, 0.0), (-0.8, 0.8667, 0.0), (-0.8, 0.2667, 0.0), (-0.8, 0.2, 0.0), (-0.8, -0.06667, 0.0), (-0.8, -0.1333, 0.0), (-0.8, -0.6, 0.0), (-0.8, -0.6667, 0.0), (-0.8, -0.8667, 0.0), (-0.8, -0.9333, 0.0), (-0.8667, 0.9333, 0.0), (-0.8667, 0.8667, 0.0), (-0.8667, 0.8, 0.0), (-0.8667, 0.7333, 0.0), (-0.8667, 0.6667, 0.0), (-0.8667, 0.6, 0.0), (-0.8667, 0.5333, 0.0), (-0.8667, 0.4667, 0.0), (-0.8667, 0.4, 0.0), (-0.8667, 0.3333, 0.0), (-0.8667, 0.2667, 0.0), (-0.8667, 0.2, 0.0), (-0.8667, 0.1333, 0.0), (-0.8667, 0.06667, 0.0), (-0.8667, 4.47e-08, 0.0), (-0.8667, -0.06667, 0.0), (-0.8667, -0.1333, 0.0), (-0.8667, -0.2, 0.0), (-0.8667, -0.2667, 0.0), (-0.8667, -0.3333, 0.0), (-0.8667, -0.4, 0.0), (-0.8667, -0.4667, 0.0), (-0.8667, -0.5333, 0.0), (-0.8667, -0.6, 0.0), (-0.8667, -0.6667, 0.0), (-0.8667, -0.7333, 0.0), (-0.8667, -0.8, 0.0), (-0.8667, -0.8667, 0.0), (-0.8667, -0.9333, 0.0), (-0.9333, 0.9333, 0.0), (-0.9333, 0.8667, 0.0), (-0.9333, 0.8, 0.0), (-0.9333, 0.7333, 0.0), (-0.9333, 0.6667, 0.0), (-0.9333, 0.6, 0.0), (-0.9333, 0.5333, 0.0), (-0.9333, 0.4667, 0.0), (-0.9333, 0.4, 0.0), (-0.9333, 0.3333, 0.0), (-0.9333, 0.2667, 0.0), (-0.9333, 0.2, 0.0), (-0.9333, 0.1333, 0.0), (-0.9333, 0.06667, 0.0), (-0.9333, 4.47e-08, 0.0), (-0.9333, -0.06667, 0.0), (-0.9333, -0.1333, 0.0), (-0.9333, -0.2, 0.0), (-0.9333, -0.2667, 0.0), (-0.9333, -0.3333, 0.0), (-0.9333, -0.4, 0.0), (-0.9333, -0.4667, 0.0), (-0.9333, -0.5333, 0.0), (-0.9333, -0.6, 0.0), (-0.9333, -0.6667, 0.0), (-0.9333, -0.7333, 0.0), (-0.9333, -0.8, 0.0), (-0.9333, -0.8667, 0.0), (-0.9333, -0.9333, 0.0)], [], [(0, 1, 8, 9, 10, 11, 12, 13, 14, 15, 16, 17, 18, 19, 20, 21, 22, 23, 24, 25, 26, 27, 28, 29, 30, 31, 32, 33, 34, 35, 36, 3, 2), (2, 3, 37, 38, 39, 40, 41, 42, 43, 44, 45, 46, 47, 48, 49, 50, 51, 52, 53, 54, 55, 56, 57, 58, 59, 60, 61, 62, 63, 64, 65, 7, 6), (6, 7, 66, 67, 68, 69, 70, 71, 72, 73, 74, 75, 76, 77, 78, 79, 80, 81, 82, 83, 84, 85, 86, 87, 88, 89, 90, 91, 92, 93, 94, 5, 4), (4, 5, 95, 96, 97, 98, 99, 100, 101, 102, 103, 104, 105, 106, 107, 108, 109, 110, 111, 112, 113, 114, 115, 116, 117, 118, 119, 120, 121, 122, 123, 1, 0), (2, 6, 4, 0), (964, 8, 1, 123), (94, 152, 95, 5), (152, 181, 96, 95), (181, 210, 97, 96), (210, 239, 98, 97), (239, 268, 99, 98), (268, 297, 100, 99), (297, 326, 101, 100), (326, 355, 102, 101), (355, 384, 103, 102), (384, 413, 104, 103), (413, 442, 105, 104), (442, 471, 106, 105), (471, 500, 107, 106), (500, 529, 108, 107), (529, 558, 109, 108), (558, 587, 110, 109), (587, 616, 111, 110), (616, 645, 112, 111), (645, 674, 113, 112), (674, 703, 114, 113), (703, 732, 115, 114), (732, 761, 116, 115), (761, 790, 117, 116), (790, 819, 118, 117), (819, 848, 119, 118), (848, 877, 120, 119), (877, 906, 121, 120), (906, 935, 122, 121), (935, 964, 123, 122), (7, 65, 124, 66), (66, 124, 125, 67), (67, 125, 126, 68), (68, 126, 127, 69), (69, 127, 128, 70), (70, 128, 129, 71), (71, 129, 130, 72), (72, 130, 131, 73), (73, 131, 132, 74), (74, 132, 133, 75), (75, 133, 134, 76), (76, 134, 135, 77), (77, 135, 136, 78), (78, 136, 137, 79), (79, 137, 138, 80), (80, 138, 139, 81), (81, 139, 140, 82), (82, 140, 141, 83), (83, 141, 142, 84), (84, 142, 143, 85), (85, 143, 144, 86), (86, 144, 145, 87), (87, 145, 146, 88), (88, 146, 147, 89), (89, 147, 148, 90), (90, 148, 149, 91), (91, 149, 150, 92), (92, 150, 151, 93), (93, 151, 152, 94), (65, 64, 153, 124), (533, 534, 1291, 1290), (933, 932, 1542, 1543), (297, 268, 1088, 1110), (135, 134, 975, 976), (532, 533, 1290, 1289), (879, 850, 1498, 1508), (932, 931, 1541, 1542), (267, 296, 1109, 1087), (134, 133, 974, 975), (502, 473, 1251, 1270), (531, 532, 1289, 1288), (849, 878, 1507, 1497), (133, 132, 973, 974), (472, 501, 1269, 1250), (730, 731, 1419, 1418), (877, 848, 1496, 1506), (930, 929, 1539, 1540), (132, 131, 972, 973), (500, 471, 1249, 1268), (729, 730, 1418, 1417), (847, 876, 1505, 1495), (929, 928, 1538, 1539), (293, 264, 1084, 1108), (131, 130, 971, 972), (470, 499, 1267, 1248), (705, 676, 1382, 1400), (728, 729, 1417, 1416), (928, 927, 1537, 1538), (64, 63, 182, 153), (263, 292, 1107, 1083), (154, 183, 184, 155), (155, 184, 185, 156), (156, 185, 186, 157), (157, 186, 187, 158), (158, 187, 188, 159), (159, 188, 189, 160), (160, 189, 190, 161), (161, 190, 191, 162), (162, 191, 192, 163), (163, 192, 193, 164), (164, 193, 194, 165), (165, 194, 195, 166), (130, 129, 970, 971), (167, 196, 197, 168), (675, 704, 1399, 1381), (169, 198, 199, 170), (170, 199, 200, 171), (171, 200, 201, 172), (172, 201, 202, 173), (173, 202, 203, 174), (174, 203, 204, 175), (175, 204, 205, 176), (727, 728, 1416, 1415), (177, 206, 207, 178), (178, 207, 208, 179), (179, 208, 209, 180), (927, 926, 1536, 1537), (63, 62, 211, 182), (129, 128, 969, 970), (183, 212, 213, 184), (184, 213, 214, 185), (185, 214, 215, 186), (186, 215, 216, 187), (187, 216, 217, 188), (188, 217, 218, 189), (189, 218, 219, 190), (190, 219, 220, 191), (191, 220, 221, 192), (192, 221, 222, 193), (193, 222, 223, 194), (194, 223, 224, 195), (703, 674, 1380, 1398), (196, 225, 226, 197), (726, 727, 1415, 1414), (198, 227, 228, 199), (199, 228, 229, 200), (200, 229, 230, 201), (201, 230, 231, 202), (202, 231, 232, 203), (203, 232, 233, 204), (204, 233, 234, 205), (873, 844, 1494, 1504), (206, 235, 236, 207), (207, 236, 237, 208), (208, 237, 238, 209), (926, 925, 1535, 1536), (62, 61, 240, 211), (128, 127, 968, 969), (212, 241, 242, 213), (213, 242, 243, 214), (673, 702, 1397, 1379), (843, 872, 1503, 1493), (925, 924, 1534, 1535), (127, 126, 967, 968), (725, 724, 1412, 1413), (924, 923, 1533, 1534), (126, 125, 966, 967), (494, 465, 1247, 1266), (724, 723, 1411, 1412), (125, 124, 965, 966), (723, 722, 1410, 1411), (225, 254, 255, 226), (922, 921, 1531, 1532), (324, 323, 1131, 1132), (722, 721, 1409, 1410), (921, 920, 1530, 1531), (285, 256, 1076, 1102), (323, 322, 1130, 1131), (462, 491, 1263, 1244), (697, 668, 1378, 1392), (721, 720, 1408, 1409), (920, 919, 1529, 1530), (255, 284, 1101, 1075), (667, 696, 1391, 1377), (919, 918, 1528, 1529), (61, 60, 269, 240), (283, 254, 1074, 1100), (241, 270, 271, 242), (242, 271, 272, 243), (320, 321, 1129, 1128), (244, 273, 274, 245), (245, 274, 275, 246), (246, 275, 276, 247), (247, 276, 277, 248), (248, 277, 278, 249), (249, 278, 279, 250), (250, 279, 280, 251), (251, 280, 281, 252), (252, 281, 282, 253), (865, 836, 1486, 1502), (254, 283, 284, 255), (253, 282, 1099, 1073), (256, 285, 286, 257), (257, 286, 287, 258), (258, 287, 288, 259), (259, 288, 289, 260), (260, 289, 290, 261), (261, 290, 291, 262), (262, 291, 292, 263), (488, 459, 1241, 1262), (264, 293, 294, 265), (265, 294, 295, 266), (266, 295, 296, 267), (835, 864, 1501, 1485), (60, 59, 298, 269), (917, 916, 1526, 1527), (270, 299, 300, 271), (271, 300, 301, 272), (458, 487, 1261, 1240), (916, 915, 1525, 1526), (715, 716, 1405, 1404), (915, 914, 1524, 1525), (276, 305, 306, 277), (277, 306, 307, 278), (278, 307, 308, 279), (691, 662, 1376, 1390), (714, 715, 1404, 1403), (914, 913, 1523, 1524), (661, 690, 1389, 1375), (713, 714, 1403, 1402), (860, 831, 1484, 1500), (913, 912, 1522, 1523), (314, 315, 1125, 1124), (287, 316, 317, 288), (288, 317, 318, 289), (289, 318, 319, 290), (483, 454, 1236, 1260), (712, 713, 1402, 1401), (830, 859, 1499, 1483), (293, 322, 323, 294), (294, 323, 324, 295), (295, 324, 325, 296), (912, 911, 1521, 1522), (59, 58, 327, 298), (313, 314, 1124, 1123), (299, 328, 329, 300), (300, 329, 330, 301), (301, 330, 331, 302), (302, 331, 332, 303), (303, 332, 333, 304), (453, 482, 1259, 1235), (305, 334, 335, 306), (306, 335, 336, 307), (307, 336, 337, 308), (911, 910, 1520, 1521), (309, 338, 339, 310), (310, 339, 340, 311), (311, 340, 341, 312), (312, 341, 342, 313), (313, 342, 343, 314), (314, 343, 344, 315), (312, 313, 1123, 1122), (316, 345, 346, 317), (317, 346, 347, 318), (318, 347, 348, 319), (481, 452, 1234, 1258), (320, 349, 350, 321), (910, 909, 1519, 1520), (311, 312, 1122, 1121), (909, 908, 1518, 1519), (324, 353, 354, 325), (273, 244, 1064, 1092), (58, 57, 356, 327), (310, 311, 1121, 1120), (328, 357, 358, 329), (329, 358, 359, 330), (330, 359, 360, 331), (331, 360, 361, 332), (332, 361, 362, 333), (243, 272, 1091, 1063), (334, 363, 364, 335), (335, 364, 365, 336), (336, 365, 366, 337), (309, 310, 1120, 1119), (509, 508, 1276, 1277), (684, 655, 1372, 1384), (508, 507, 1275, 1276), (654, 683, 1383, 1371), (342, 371, 372, 343), (343, 372, 373, 344), (270, 241, 1062, 1090), (345, 374, 375, 346), (346, 375, 376, 347), (347, 376, 377, 348), (507, 506, 1274, 1275), (240, 269, 1089, 1061), (446, 475, 1252, 1228), (351, 380, 381, 352), (506, 505, 1273, 1274), (353, 382, 383, 354), (268, 239, 1060, 1088), (57, 56, 385, 356), (505, 504, 1272, 1273), (357, 386, 387, 358), (358, 387, 388, 359), (359, 388, 389, 360), (360, 389, 390, 361), (361, 390, 391, 362), (850, 821, 1482, 1498), (363, 392, 393, 364), (364, 393, 394, 365), (365, 394, 395, 366), (473, 444, 1227, 1251), (367, 396, 397, 368), (368, 397, 398, 369), (369, 398, 399, 370), (504, 503, 1271, 1272), (820, 849, 1497, 1481), (303, 304, 1116, 1115), (443, 472, 1250, 1226), (374, 403, 404, 375), (375, 404, 405, 376), (376, 405, 406, 377), (377, 406, 407, 378), (378, 407, 408, 379), (379, 408, 409, 380), (380, 409, 410, 381), (503, 502, 1270, 1271), (382, 411, 412, 383), (848, 819, 1480, 1496), (56, 55, 414, 385), (302, 303, 1115, 1114), (386, 415, 416, 387), (387, 416, 417, 388), (471, 442, 1225, 1249), (702, 701, 1396, 1397), (818, 847, 1495, 1479), (301, 302, 1114, 1113), (392, 421, 422, 393), (393, 422, 423, 394), (394, 423, 424, 395), (441, 470, 1248, 1224), (396, 425, 426, 397), (397, 426, 427, 398), (398, 427, 428, 399), (399, 428, 429, 400), (400, 429, 430, 401), (401, 430, 431, 402), (676, 647, 1370, 1382), (701, 700, 1395, 1396), (646, 675, 1381, 1369), (700, 699, 1394, 1395), (674, 645, 1368, 1380), (699, 698, 1393, 1394), (844, 815, 1478, 1494), (644, 673, 1379, 1367), (698, 697, 1392, 1393), (465, 436, 1219, 1247), (435, 464, 1246, 1218), (55, 54, 443, 414), (493, 494, 1266, 1265), (415, 444, 445, 416), (416, 445, 446, 417), (668, 639, 1362, 1378), (418, 447, 448, 419), (419, 448, 449, 420), (420, 449, 450, 421), (421, 450, 451, 422), (422, 451, 452, 423), (423, 452, 453, 424), (226, 255, 1075, 1047), (461, 432, 1215, 1243), (492, 493, 1265, 1264), (638, 667, 1377, 1361), (254, 225, 1046, 1074), (292, 291, 1106, 1107), (806, 835, 1485, 1469), (291, 290, 1105, 1106), (432, 461, 462, 433), (433, 462, 463, 434), (434, 463, 464, 435), (688, 687, 1387, 1388), (436, 465, 466, 437), (437, 466, 467, 438), (438, 467, 468, 439), (439, 468, 469, 440), (440, 469, 470, 441), (662, 633, 1356, 1376), (54, 53, 472, 443), (687, 686, 1386, 1387), (444, 473, 474, 445), (445, 474, 475, 446), (632, 661, 1375, 1355), (686, 685, 1385, 1386), (831, 802, 1466, 1484), (287, 286, 1103, 1104), (685, 684, 1384, 1385), (801, 830, 1483, 1465), (452, 481, 482, 453), (286, 285, 1102, 1103), (454, 483, 484, 455), (455, 484, 485, 456), (456, 485, 486, 457), (457, 486, 487, 458), (424, 453, 1235, 1207), (459, 488, 489, 460), (460, 489, 490, 461), (461, 490, 491, 462), (284, 283, 1100, 1101), (657, 628, 1354, 1374), (214, 243, 1063, 1035), (465, 494, 495, 466), (466, 495, 496, 467), (467, 496, 497, 468), (468, 497, 498, 469), (469, 498, 499, 470), (282, 281, 1098, 1099), (53, 52, 501, 472), (281, 280, 1097, 1098), (473, 502, 503, 474), (474, 503, 504, 475), (475, 504, 505, 476), (476, 505, 506, 477), (477, 506, 507, 478), (478, 507, 508, 479), (479, 508, 509, 480), (479, 480, 1257, 1256), (481, 510, 511, 482), (625, 654, 1371, 1351), (483, 512, 513, 484), (484, 513, 514, 485), (485, 514, 515, 486), (486, 515, 516, 487), (241, 212, 1034, 1062), (488, 517, 518, 489), (489, 518, 519, 490), (490, 519, 520, 491), (280, 279, 1096, 1097), (492, 521, 522, 493), (493, 522, 523, 494), (494, 523, 524, 495), (495, 524, 525, 496), (496, 525, 526, 497), (497, 526, 527, 498), (498, 527, 528, 499), (447, 418, 1203, 1229), (52, 51, 530, 501), (478, 479, 1256, 1255), (211, 240, 1061, 1033), (417, 446, 1228, 1202), (477, 478, 1255, 1254), (239, 210, 1032, 1060), (476, 477, 1254, 1253), (821, 792, 1456, 1482), (209, 238, 1059, 1031), (444, 415, 1201, 1227), (510, 539, 540, 511), (475, 476, 1253, 1252), (512, 541, 542, 513), (513, 542, 543, 514), (514, 543, 544, 515), (515, 544, 545, 516), (791, 820, 1481, 1455), (517, 546, 547, 518), (518, 547, 548, 519), (519, 548, 549, 520), (276, 275, 1094, 1095), (521, 550, 551, 522), (522, 551, 552, 523), (523, 552, 553, 524), (524, 553, 554, 525), (525, 554, 555, 526), (526, 555, 556, 527), (527, 556, 557, 528), (414, 443, 1226, 1200), (51, 50, 559, 530), (819, 790, 1454, 1480), (531, 560, 561, 532), (532, 561, 562, 533), (533, 562, 563, 534), (534, 563, 564, 535), (535, 564, 565, 536), (536, 565, 566, 537), (537, 566, 567, 538), (538, 567, 568, 539), (539, 568, 569, 540), (275, 274, 1093, 1094), (541, 570, 571, 542), (542, 571, 572, 543), (543, 572, 573, 544), (544, 573, 574, 545), (442, 413, 1199, 1225), (546, 575, 576, 547), (547, 576, 577, 548), (548, 577, 578, 549), (789, 818, 1479, 1453), (550, 579, 580, 551), (551, 580, 581, 552), (552, 581, 582, 553), (553, 582, 583, 554), (554, 583, 584, 555), (555, 584, 585, 556), (556, 585, 586, 557), (235, 206, 1030, 1056), (50, 49, 588, 559), (274, 273, 1092, 1093), (647, 618, 1350, 1370), (205, 234, 1055, 1029), (617, 646, 1369, 1349), (645, 616, 1348, 1368), (813, 784, 1452, 1476), (783, 812, 1475, 1451), (227, 198, 1028, 1048), (266, 267, 1087, 1086), (197, 226, 1047, 1027), (265, 266, 1086, 1085), (570, 599, 600, 571), (571, 600, 601, 572), (572, 601, 602, 573), (573, 602, 603, 574), (225, 196, 1026, 1046), (575, 604, 605, 576), (576, 605, 606, 577), (577, 606, 607, 578), (264, 265, 1085, 1084), (579, 608, 609, 580), (580, 609, 610, 581), (581, 610, 611, 582), (582, 611, 612, 583), (583, 612, 613, 584), (584, 613, 614, 585), (585, 614, 615, 586), (402, 431, 1214, 1188), (49, 48, 617, 588), (464, 463, 1245, 1246), (589, 618, 619, 590), (590, 619, 620, 591), (591, 620, 621, 592), (592, 621, 622, 593), (593, 622, 623, 594), (594, 623, 624, 595), (595, 624, 625, 596), (596, 625, 626, 597), (597, 626, 627, 598), (807, 778, 1450, 1470), (599, 628, 629, 600), (600, 629, 630, 601), (601, 630, 631, 602), (602, 631, 632, 603), (195, 224, 1045, 1025), (463, 462, 1244, 1245), (777, 806, 1469, 1449), (262, 263, 1083, 1082), (261, 262, 1082, 1081), (460, 461, 1243, 1242), (804, 775, 1448, 1468), (260, 261, 1081, 1080), (459, 460, 1242, 1241), (259, 260, 1080, 1079), (603, 632, 1355, 1335), (258, 259, 1079, 1078), (425, 396, 1184, 1208), (48, 47, 646, 617), (457, 458, 1240, 1239), (618, 647, 648, 619), (619, 648, 649, 620), (620, 649, 650, 621), (621, 650, 651, 622), (622, 651, 652, 623), (623, 652, 653, 624), (624, 653, 654, 625), (656, 657, 1374, 1373), (257, 258, 1078, 1077), (395, 424, 1207, 1183), (628, 657, 658, 629), (629, 658, 659, 630), (630, 659, 660, 631), (631, 660, 661, 632), (456, 457, 1239, 1238), (633, 662, 663, 634), (634, 663, 664, 635), (635, 664, 665, 636), (636, 665, 666, 637), (637, 666, 667, 638), (655, 656, 1373, 1372), (639, 668, 669, 640), (640, 669, 670, 641), (641, 670, 671, 642), (642, 671, 672, 643), (643, 672, 673, 644), (256, 257, 1077, 1076), (47, 46, 675, 646), (455, 456, 1238, 1237), (647, 676, 677, 648), (648, 677, 678, 649), (649, 678, 679, 650), (650, 679, 680, 651), (651, 680, 681, 652), (652, 681, 682, 653), (653, 682, 683, 654), (454, 455, 1237, 1236), (655, 684, 685, 656), (656, 685, 686, 657), (657, 686, 687, 658), (658, 687, 688, 659), (659, 688, 689, 660), (660, 689, 690, 661), (628, 599, 1334, 1354), (662, 691, 692, 663), (663, 692, 693, 664), (664, 693, 694, 665), (665, 694, 695, 666), (666, 695, 696, 667), (421, 392, 1182, 1206), (668, 697, 698, 669), (669, 698, 699, 670), (670, 699, 700, 671), (671, 700, 701, 672), (672, 701, 702, 673), (598, 627, 1353, 1333), (46, 45, 704, 675), (252, 253, 1073, 1072), (676, 705, 706, 677), (677, 706, 707, 678), (678, 707, 708, 679), (679, 708, 709, 680), (680, 709, 710, 681), (681, 710, 711, 682), (682, 711, 712, 683), (452, 451, 1233, 1234), (212, 183, 1024, 1034), (251, 252, 1072, 1071), (451, 450, 1232, 1233), (182, 211, 1033, 1023), (688, 717, 718, 689), (689, 718, 719, 690), (250, 251, 1071, 1070), (691, 720, 721, 692), (692, 721, 722, 693), (693, 722, 723, 694), (694, 723, 724, 695), (695, 724, 725, 696), (388, 417, 1202, 1178), (450, 449, 1231, 1232), (210, 181, 1022, 1032), (249, 250, 1070, 1069), (449, 448, 1230, 1231), (180, 209, 1031, 1021), (248, 249, 1069, 1068), (45, 44, 733, 704), (415, 386, 1177, 1201), (705, 734, 735, 706), (706, 735, 736, 707), (707, 736, 737, 708), (708, 737, 738, 709), (709, 738, 739, 710), (710, 739, 740, 711), (711, 740, 741, 712), (712, 741, 742, 713), (713, 742, 743, 714), (714, 743, 744, 715), (715, 744, 745, 716), (448, 447, 1229, 1230), (717, 746, 747, 718), (718, 747, 748, 719), (762, 791, 1455, 1435), (247, 248, 1068, 1067), (385, 414, 1200, 1176), (790, 761, 1434, 1454), (246, 247, 1067, 1066), (413, 384, 1175, 1199), (760, 789, 1453, 1433), (726, 755, 756, 727), (727, 756, 757, 728), (728, 757, 758, 729), (729, 758, 759, 730), (730, 759, 760, 731), (206, 177, 1018, 1030), (44, 43, 762, 733), (245, 246, 1066, 1065), (734, 763, 764, 735), (735, 764, 765, 736), (736, 765, 766, 737), (737, 766, 767, 738), (738, 767, 768, 739), (739, 768, 769, 740), (740, 769, 770, 741), (741, 770, 771, 742), (742, 771, 772, 743), (743, 772, 773, 744), (744, 773, 774, 745), (383, 412, 1198, 1174), (746, 775, 776, 747), (747, 776, 777, 748), (618, 589, 1324, 1350), (749, 778, 779, 750), (750, 779, 780, 751), (751, 780, 781, 752), (752, 781, 782, 753), (753, 782, 783, 754), (176, 205, 1029, 1017), (755, 784, 785, 756), (756, 785, 786, 757), (757, 786, 787, 758), (758, 787, 788, 759), (759, 788, 789, 760), (244, 245, 1065, 1064), (43, 42, 791, 762), (411, 382, 1173, 1197), (588, 617, 1349, 1323), (643, 644, 1367, 1366), (842, 843, 1493, 1492), (381, 410, 1196, 1172), (616, 587, 1322, 1348), (642, 643, 1366, 1365), (841, 842, 1492, 1491), (586, 615, 1347, 1321), (641, 642, 1365, 1364), (840, 841, 1491, 1490), (640, 641, 1364, 1363), (784, 755, 1432, 1452), (775, 804, 805, 776), (776, 805, 806, 777), (839, 840, 1490, 1489), (778, 807, 808, 779), (779, 808, 809, 780), (780, 809, 810, 781), (781, 810, 811, 782), (782, 811, 812, 783), (440, 441, 1224, 1223), (784, 813, 814, 785), (785, 814, 815, 786), (786, 815, 816, 787), (787, 816, 817, 788), (788, 817, 818, 789), (639, 640, 1363, 1362), (42, 41, 820, 791), (754, 783, 1451, 1431), (792, 821, 822, 793), (793, 822, 823, 794), (794, 823, 824, 795), (795, 824, 825, 796), (796, 825, 826, 797), (797, 826, 827, 798), (798, 827, 828, 799), (799, 828, 829, 800), (800, 829, 830, 801), (838, 839, 1489, 1488), (802, 831, 832, 803), (803, 832, 833, 804), (804, 833, 834, 805), (805, 834, 835, 806), (439, 440, 1223, 1222), (837, 838, 1488, 1487), (438, 439, 1222, 1221), (637, 638, 1361, 1360), (836, 837, 1487, 1486), (198, 169, 1010, 1028), (437, 438, 1221, 1220), (636, 637, 1360, 1359), (168, 197, 1027, 1009), (815, 844, 845, 816), (816, 845, 846, 817), (817, 846, 847, 818), (238, 237, 1058, 1059), (41, 40, 849, 820), (403, 374, 1167, 1189), (821, 850, 851, 822), (822, 851, 852, 823), (823, 852, 853, 824), (824, 853, 854, 825), (825, 854, 855, 826), (826, 855, 856, 827), (827, 856, 857, 828), (828, 857, 858, 829), (829, 858, 859, 830), (436, 437, 1220, 1219), (831, 860, 861, 832), (832, 861, 862, 833), (833, 862, 863, 834), (834, 863, 864, 835), (635, 636, 1359, 1358), (836, 865, 866, 837), (837, 866, 867, 838), (838, 867, 868, 839), (839, 868, 869, 840), (840, 869, 870, 841), (841, 870, 871, 842), (842, 871, 872, 843), (196, 167, 1008, 1026), (844, 873, 874, 845), (845, 874, 875, 846), (846, 875, 876, 847), (237, 236, 1057, 1058), (40, 39, 878, 849), (608, 579, 1320, 1340), (850, 879, 880, 851), (851, 880, 881, 852), (852, 881, 882, 853), (853, 882, 883, 854), (854, 883, 884, 855), (855, 884, 885, 856), (856, 885, 886, 857), (857, 886, 887, 858), (858, 887, 888, 859), (634, 635, 1358, 1357), (860, 889, 890, 861), (861, 890, 891, 862), (862, 891, 892, 863), (863, 892, 893, 864), (778, 749, 1426, 1450), (865, 894, 895, 866), (866, 895, 896, 867), (867, 896, 897, 868), (868, 897, 898, 869), (869, 898, 899, 870), (870, 899, 900, 871), (871, 900, 901, 872), (166, 195, 1025, 1007), (873, 902, 903, 874), (874, 903, 904, 875), (875, 904, 905, 876), (236, 235, 1056, 1057), (39, 38, 907, 878), (434, 435, 1218, 1217), (879, 908, 909, 880), (880, 909, 910, 881), (881, 910, 911, 882), (882, 911, 912, 883), (883, 912, 913, 884), (884, 913, 914, 885), (885, 914, 915, 886), (886, 915, 916, 887), (887, 916, 917, 888), (578, 607, 1339, 1319), (889, 918, 919, 890), (890, 919, 920, 891), (891, 920, 921, 892), (892, 921, 922, 893), (633, 634, 1357, 1356), (894, 923, 924, 895), (895, 924, 925, 896), (896, 925, 926, 897), (897, 926, 927, 898), (898, 927, 928, 899), (899, 928, 929, 900), (900, 929, 930, 901), (748, 777, 1449, 1425), (902, 931, 932, 903), (903, 932, 933, 904), (904, 933, 934, 905), (433, 434, 1217, 1216), (38, 37, 936, 907), (234, 233, 1054, 1055), (370, 399, 1185, 1163), (432, 433, 1216, 1215), (775, 746, 1424, 1448), (233, 232, 1053, 1054), (604, 575, 1318, 1336), (745, 774, 1447, 1423), (232, 231, 1052, 1053), (431, 430, 1213, 1214), (574, 603, 1335, 1317), (231, 230, 1051, 1052), (396, 367, 1160, 1184), (430, 429, 1212, 1213), (230, 229, 1050, 1051), (366, 395, 1183, 1159), (429, 428, 1211, 1212), (229, 228, 1049, 1050), (428, 427, 1210, 1211), (627, 626, 1352, 1353), (228, 227, 1048, 1049), (427, 426, 1209, 1210), (599, 570, 1316, 1334), (626, 625, 1351, 1352), (392, 363, 1158, 1182), (426, 425, 1208, 1209), (362, 391, 1181, 1157), (183, 154, 995, 1024), (224, 223, 1044, 1045), (37, 3, 36, 936), (936, 36, 35, 937), (937, 35, 34, 938), (938, 34, 33, 939), (939, 33, 32, 940), (940, 32, 31, 941), (941, 31, 30, 942), (942, 30, 29, 943), (943, 29, 28, 944), (944, 28, 27, 945), (945, 27, 26, 946), (946, 26, 25, 947), (947, 25, 24, 948), (948, 24, 23, 949), (949, 23, 22, 950), (950, 22, 21, 951), (951, 21, 20, 952), (952, 20, 19, 953), (953, 19, 18, 954), (954, 18, 17, 955), (955, 17, 16, 956), (956, 16, 15, 957), (957, 15, 14, 958), (958, 14, 13, 959), (959, 13, 12, 960), (960, 12, 11, 961), (961, 11, 10, 962), (962, 10, 9, 963), (963, 9, 8, 964), (136, 135, 976, 977), (269, 298, 1111, 1089), (934, 933, 1543, 1544), (534, 535, 1292, 1291), (299, 270, 1090, 1112), (137, 136, 977, 978), (683, 712, 1401, 1383), (535, 536, 1293, 1292), (138, 137, 978, 979), (536, 537, 1294, 1293), (272, 301, 1113, 1091), (139, 138, 979, 980), (537, 538, 1295, 1294), (339, 338, 1140, 1141), (140, 139, 980, 981), (936, 937, 1547, 1546), (538, 539, 1296, 1295), (480, 509, 1277, 1257), (340, 339, 1141, 1142), (141, 140, 981, 982), (937, 938, 1548, 1547), (510, 481, 1258, 1278), (341, 340, 1142, 1143), (142, 141, 982, 983), (938, 939, 1549, 1548), (717, 688, 1388, 1406), (482, 511, 1279, 1259), (342, 341, 1143, 1144), (305, 276, 1095, 1117), (143, 142, 983, 984), (939, 940, 1550, 1549), (859, 888, 1509, 1499), (512, 483, 1260, 1280), (144, 143, 984, 985), (940, 941, 1551, 1550), (889, 860, 1500, 1510), (690, 719, 1407, 1389), (145, 144, 985, 986), (941, 942, 1552, 1551), (720, 691, 1390, 1408), (279, 308, 1118, 1096), (146, 145, 986, 987), (942, 943, 1553, 1552), (147, 146, 987, 988), (943, 944, 1554, 1553), (487, 516, 1281, 1261), (148, 147, 988, 989), (944, 945, 1555, 1554), (864, 893, 1511, 1501), (517, 488, 1262, 1282), (149, 148, 989, 990), (945, 946, 1556, 1555), (894, 865, 1502, 1512), (150, 149, 990, 991), (946, 947, 1557, 1556), (696, 725, 1413, 1391), (350, 349, 1148, 1149), (151, 150, 991, 992), (947, 948, 1558, 1557), (491, 520, 1283, 1263), (152, 151, 992, 993), (948, 949, 1559, 1558), (749, 750, 1427, 1426), (521, 492, 1264, 1284), (351, 352, 1151, 1150), (949, 950, 1560, 1559), (750, 751, 1428, 1427), (316, 287, 1104, 1126), (950, 951, 1561, 1560), (751, 752, 1429, 1428), (951, 952, 1562, 1561), (752, 753, 1430, 1429), (154, 155, 996, 995), (952, 953, 1563, 1562), (872, 901, 1513, 1503), (753, 754, 1431, 1430), (290, 319, 1127, 1105), (155, 156, 997, 996), (953, 954, 1564, 1563), (902, 873, 1504, 1514), (732, 703, 1398, 1420), (156, 157, 998, 997), (954, 955, 1565, 1564), (704, 733, 1421, 1399), (157, 158, 999, 998), (955, 956, 1566, 1565), (734, 705, 1400, 1422), (499, 528, 1285, 1267), (322, 293, 1108, 1130), (158, 159, 1000, 999), (956, 957, 1567, 1566), (876, 905, 1515, 1505), (529, 500, 1268, 1286), (159, 160, 1001, 1000), (957, 958, 1568, 1567), (906, 877, 1506, 1516), (501, 530, 1287, 1269), (160, 161, 1002, 1001), (958, 959, 1569, 1568), (878, 907, 1517, 1507), (296, 325, 1133, 1109), (161, 162, 1003, 1002), (959, 960, 1570, 1569), (908, 879, 1508, 1518), (561, 560, 1306, 1307), (326, 297, 1110, 1134), (162, 163, 1004, 1003), (960, 961, 1571, 1570), (562, 561, 1307, 1308), (298, 327, 1135, 1111), (163, 164, 1005, 1004), (961, 962, 1572, 1571), (563, 562, 1308, 1309), (328, 299, 1112, 1136), (164, 165, 1006, 1005), (962, 963, 1573, 1572), (564, 563, 1309, 1310), (165, 166, 1007, 1006), (963, 964, 1574, 1573), (764, 763, 1436, 1437), (565, 564, 1310, 1311), (765, 764, 1437, 1438), (566, 565, 1311, 1312), (167, 168, 1009, 1008), (766, 765, 1438, 1439), (567, 566, 1312, 1313), (367, 368, 1161, 1160), (767, 766, 1439, 1440), (716, 745, 1423, 1405), (568, 567, 1313, 1314), (539, 510, 1278, 1296), (368, 369, 1162, 1161), (304, 333, 1137, 1116), (169, 170, 1011, 1010), (768, 767, 1440, 1441), (746, 717, 1406, 1424), (569, 568, 1314, 1315), (511, 540, 1297, 1279), (369, 370, 1163, 1162), (334, 305, 1117, 1138), (170, 171, 1012, 1011), (888, 917, 1527, 1509), (769, 768, 1441, 1442), (541, 512, 1280, 1298), (171, 172, 1013, 1012), (918, 889, 1510, 1528), (770, 769, 1442, 1443), (719, 748, 1425, 1407), (372, 371, 1164, 1165), (172, 173, 1014, 1013), (771, 770, 1443, 1444), (373, 372, 1165, 1166), (308, 337, 1139, 1118), (173, 174, 1015, 1014), (772, 771, 1444, 1445), (338, 309, 1119, 1140), (174, 175, 1016, 1015), (773, 772, 1445, 1446), (516, 545, 1299, 1281), (175, 176, 1017, 1016), (893, 922, 1532, 1511), (774, 773, 1446, 1447), (546, 517, 1282, 1300), (923, 894, 1512, 1533), (177, 178, 1019, 1018), (377, 378, 1169, 1168), (178, 179, 1020, 1019), (755, 726, 1414, 1432), (520, 549, 1301, 1283), (378, 379, 1170, 1169), (179, 180, 1021, 1020), (550, 521, 1284, 1302), (379, 380, 1171, 1170), (315, 344, 1145, 1125), (345, 316, 1126, 1146), (901, 930, 1540, 1513), (731, 760, 1433, 1419), (319, 348, 1147, 1127), (931, 902, 1514, 1541), (761, 732, 1420, 1434), (349, 320, 1128, 1148), (733, 762, 1435, 1421), (321, 350, 1149, 1129), (763, 734, 1422, 1436), (528, 557, 1303, 1285), (905, 934, 1544, 1515), (558, 529, 1286, 1304), (935, 906, 1516, 1545), (530, 559, 1305, 1287), (353, 324, 1132, 1152), (907, 936, 1546, 1517), (560, 531, 1288, 1306), (389, 388, 1178, 1179), (325, 354, 1153, 1133), (390, 389, 1179, 1180), (355, 326, 1134, 1154), (589, 590, 1325, 1324), (391, 390, 1180, 1181), (327, 356, 1155, 1135), (590, 591, 1326, 1325), (357, 328, 1136, 1156), (591, 592, 1327, 1326), (592, 593, 1328, 1327), (124, 153, 994, 965), (792, 793, 1457, 1456), (593, 594, 1329, 1328), (793, 794, 1458, 1457), (594, 595, 1330, 1329), (794, 795, 1459, 1458), (595, 596, 1331, 1330), (333, 362, 1157, 1137), (795, 796, 1460, 1459), (596, 597, 1332, 1331), (540, 569, 1315, 1297), (363, 334, 1138, 1158), (796, 797, 1461, 1460), (597, 598, 1333, 1332), (570, 541, 1298, 1316), (797, 798, 1462, 1461), (399, 400, 1186, 1185), (798, 799, 1463, 1462), (400, 401, 1187, 1186), (337, 366, 1159, 1139), (799, 800, 1464, 1463), (401, 402, 1188, 1187), (800, 801, 1465, 1464), (545, 574, 1317, 1299), (575, 546, 1300, 1318), (404, 403, 1189, 1190), (802, 803, 1467, 1466), (405, 404, 1190, 1191), (803, 804, 1468, 1467), (605, 604, 1336, 1337), (406, 405, 1191, 1192), (371, 342, 1144, 1164), (606, 605, 1337, 1338), (549, 578, 1319, 1301), (407, 406, 1192, 1193), (607, 606, 1338, 1339), (579, 550, 1302, 1320), (408, 407, 1193, 1194), (344, 373, 1166, 1145), (409, 408, 1194, 1195), (374, 345, 1146, 1167), (808, 807, 1470, 1471), (609, 608, 1340, 1341), (410, 409, 1195, 1196), (809, 808, 1471, 1472), (610, 609, 1341, 1342), (810, 809, 1472, 1473), (611, 610, 1342, 1343), (412, 411, 1197, 1198), (348, 377, 1168, 1147), (811, 810, 1473, 1474), (612, 611, 1343, 1344), (812, 811, 1474, 1475), (613, 612, 1344, 1345), (614, 613, 1345, 1346), (557, 586, 1321, 1303), (380, 351, 1150, 1171), (215, 214, 1035, 1036), (814, 813, 1476, 1477), (615, 614, 1346, 1347), (587, 558, 1304, 1322), (352, 381, 1172, 1151), (216, 215, 1036, 1037), (964, 935, 1545, 1574), (815, 814, 1477, 1478), (559, 588, 1323, 1305), (382, 353, 1152, 1173), (217, 216, 1037, 1038), (354, 383, 1174, 1153), (218, 217, 1038, 1039), (384, 355, 1154, 1175), (219, 218, 1039, 1040), (418, 419, 1204, 1203), (356, 385, 1176, 1155), (220, 219, 1040, 1041), (419, 420, 1205, 1204), (386, 357, 1156, 1177), (221, 220, 1041, 1042), (420, 421, 1206, 1205), (222, 221, 1042, 1043), (181, 152, 993, 1022), (223, 222, 1043, 1044), (153, 182, 1023, 994)])
me_cube_001.use_remesh_preserve_volume = False
me_cube_001.use_remesh_preserve_attributes = False
me_cube_001.use_mirror_vertex_groups = False
me_cube_001.update()

# ---- objects
ob_cube = bpy.data.objects.new('Cube', me_cube_001)
ob_lamp = bpy.data.objects.new('Lamp', light_lamp)
ob_camera = bpy.data.objects.new('Camera', cam_camera)

# ---- transforms, parenting, visibility, modifiers, constraints
ob_cube.location = (0.0, 0.0, 0.0)
ob_cube.scale = (8.0, 8.0, 1.0)
ob_cube.lineart.crease_threshold = 0.0
ob_lamp.location = (4.076, 1.005, 5.904)
ob_lamp.rotation_euler = (0.6503, 0.05522, 1.866)
ob_lamp.lock_rotations_4d = False
ob_lamp.empty_display_type = 'ARROWS'
ob_lamp.color = (0.0, 0.0, 0.0, 0.0)
ob_lamp.lineart.crease_threshold = 0.0
ob_camera.location = (7.481, -6.508, 5.344)
ob_camera.rotation_euler = (1.109, 0.0, 0.8149)
ob_camera.lock_rotations_4d = False
ob_camera.empty_display_type = 'ARROWS'
ob_camera.color = (0.0, 0.0, 0.0, 0.0)
ob_camera.display_type = 'WIRE'
ob_camera.lineart.crease_threshold = 0.0

# ---- collection membership
col_collection_1.objects.link(ob_cube)
col_collection_1.objects.link(ob_lamp)
col_collection_1.objects.link(ob_camera)

# ---- scene / render settings (as saved in the file)
scene.camera = ob_camera
scene.frame_start = 1; scene.frame_end = 250; scene.frame_set(1)
scene.render.engine = 'CYCLES'
scene.render.resolution_percentage = 50
scene.render.dither_intensity = 0.0
scene.cycles.use_denoising = False
scene.cycles.samples = 128
scene.cycles.sampling_pattern = 'TABULATED_SOBOL'
scene.cycles.use_adaptive_sampling = False
scene.cycles.use_light_tree = False
scene.cycles.blur_glossy = 0.0
scene.cycles.sample_clamp_indirect = 0.0
scene.view_settings.view_transform = 'Standard'
bpy.context.view_layer.update()
